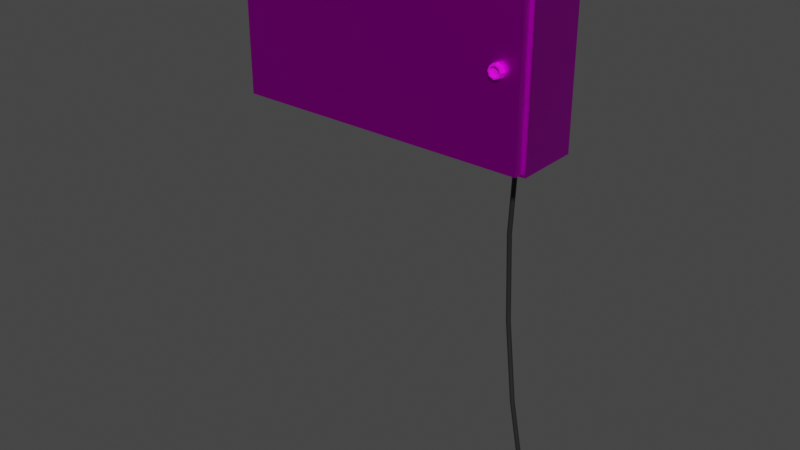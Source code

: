 # Source: fuzebox.blend  (saved by Blender 3.1.7; exported with 4.5.12 LTS)
import bpy
from mathutils import Matrix  # noqa: F401  (used for matrix-valued properties, if any)

bpy.ops.wm.read_factory_settings(use_empty=True)
scene = bpy.context.scene
scene.name = 'Scene'

# ---- images (referenced by path relative to the original .blend; pixels are not part of the script)
import os
ASSET_DIR = os.environ.get("B2B_ASSET_DIR", "")  # directory of the original .blend (textures are referenced by path, not embedded)
HERE = os.path.dirname(os.path.abspath(__file__))  # packed textures are extracted next to this script under _unpacked/

def load_image(name, relpath, width, height, colorspace="sRGB"):
    """Load a texture the original file referenced (path relative to the .blend, or extracted next to this script)."""
    p = next((c for c in (os.path.join(HERE, relpath), os.path.join(ASSET_DIR, relpath)) if relpath and os.path.exists(c)), "")
    if p:
        img = bpy.data.images.load(p, check_existing=True)
        img.name = name
    else:  # same state as the original file: an image datablock whose file is absent (Cycles renders it pink)
        img = bpy.data.images.new(name, width, height)
        img.source = "FILE"
        img.filepath = "//" + (relpath or name)
    img.colorspace_settings.name = colorspace
    return img
img_fuzeboxtexture_png = load_image('fuzeboxTexture.png', 'fuzeboxTexture.png', 1024, 1024, 'sRGB')
img_fuzeboxmetallic_png = load_image('fuzeboxMetallic.png', 'fuzeboxMetallic.png', 1024, 1024, 'sRGB')
img_fuzeboxtexture1_png = load_image('fuzeboxTexture1.png', 'fuzeboxTexture1.png', 1024, 1024, 'sRGB')

# ---- materials (node trees are filled in below, after node groups)
mat_fuzeboxmat = bpy.data.materials.new('fuzeboxMat')
mat_fuzeboxmat.alpha_threshold = 0.0
mat_fuzeboxmat.use_transparent_shadow = False
mat_fuzeboxmat.line_color = (0.0, 0.0, 0.0, 1.0)
mat_fuzeboxmat1 = bpy.data.materials.new('fuzeboxMat1')
mat_fuzeboxmat1.use_transparent_shadow = False
mat_fuzeboxmat3 = bpy.data.materials.new('fuzeboxMat3')
mat_fuzeboxmat3.use_transparent_shadow = False
mat_fuzeboxmat2 = bpy.data.materials.new('fuzeboxMat2')
mat_fuzeboxmat2.use_transparent_shadow = False

# ---- material node trees
mat_fuzeboxmat.use_nodes = True; mat_fuzeboxmat.node_tree.nodes.clear()
_N = mat_fuzeboxmat.node_tree.nodes; _L = mat_fuzeboxmat.node_tree.links
n0 = _N.new('ShaderNodeOutputMaterial'); n0.name = 'Material Output'; n0.location = (300, 300)
n1 = _N.new('ShaderNodeBsdfPrincipled'); n1.name = 'Principled BSDF'; n1.location = (10, 300)
n1.distribution = 'GGX'
n1.subsurface_method = 'RANDOM_WALK_SKIN'
n1.inputs[2].default_value = 0.4
n1.inputs[3].default_value = 1.45
n1.inputs[27].default_value = (0.0, 0.0, 0.0, 1.0)
n1.inputs[28].default_value = 1.0
n2 = _N.new('ShaderNodeTexImage'); n2.name = 'Image Texture'; n2.location = (-280, 280)
n2.image = img_fuzeboxtexture_png
n3 = _N.new('ShaderNodeTexImage'); n3.name = 'Image Texture.001'; n3.location = (-280, 180)
n3.image = img_fuzeboxmetallic_png
_L.new(n1.outputs[0], n0.inputs[0])
_L.new(n2.outputs[0], n1.inputs[0])
_L.new(n3.outputs[1], n1.inputs[1])
n0.is_active_output = True
mat_fuzeboxmat1.use_nodes = True; mat_fuzeboxmat1.node_tree.nodes.clear()
_N = mat_fuzeboxmat1.node_tree.nodes; _L = mat_fuzeboxmat1.node_tree.links
n0 = _N.new('ShaderNodeBsdfPrincipled'); n0.name = 'Principled BSDF'; n0.location = (10, 300)
n0.distribution = 'GGX'
n0.subsurface_method = 'RANDOM_WALK_SKIN'
n0.inputs[3].default_value = 1.45
n0.inputs[27].default_value = (0.0, 0.0, 0.0, 1.0)
n0.inputs[28].default_value = 1.0
n1 = _N.new('ShaderNodeOutputMaterial'); n1.name = 'Material Output'; n1.location = (300, 300)
n2 = _N.new('ShaderNodeTexImage'); n2.name = 'Image Texture'; n2.location = (-280, 280)
n2.image = img_fuzeboxtexture1_png
_L.new(n0.outputs[0], n1.inputs[0])
_L.new(n2.outputs[0], n0.inputs[0])
n1.is_active_output = True
mat_fuzeboxmat3.use_nodes = True; mat_fuzeboxmat3.node_tree.nodes.clear()
_N = mat_fuzeboxmat3.node_tree.nodes; _L = mat_fuzeboxmat3.node_tree.links
n0 = _N.new('ShaderNodeBsdfPrincipled'); n0.name = 'Principled BSDF'; n0.location = (10, 300)
n0.distribution = 'GGX'
n0.subsurface_method = 'RANDOM_WALK_SKIN'
n0.inputs[0].default_value = (0.448, 0.03783, 0.0409, 1.0)
n0.inputs[3].default_value = 1.45
n0.inputs[13].default_value = 0.3595
n0.inputs[27].default_value = (0.0, 0.0, 0.0, 1.0)
n0.inputs[28].default_value = 1.0
n1 = _N.new('ShaderNodeOutputMaterial'); n1.name = 'Material Output'; n1.location = (300, 300)
_L.new(n0.outputs[0], n1.inputs[0])
n1.is_active_output = True
mat_fuzeboxmat2.use_nodes = True; mat_fuzeboxmat2.node_tree.nodes.clear()
_N = mat_fuzeboxmat2.node_tree.nodes; _L = mat_fuzeboxmat2.node_tree.links
n0 = _N.new('ShaderNodeBsdfPrincipled'); n0.name = 'Principled BSDF'; n0.location = (10, 300)
n0.distribution = 'GGX'
n0.subsurface_method = 'RANDOM_WALK_SKIN'
n0.inputs[0].default_value = (0.01885, 0.01885, 0.01885, 1.0)
n0.inputs[2].default_value = 0.3926
n0.inputs[3].default_value = 1.45
n0.inputs[27].default_value = (0.0, 0.0, 0.0, 1.0)
n0.inputs[28].default_value = 1.0
n1 = _N.new('ShaderNodeOutputMaterial'); n1.name = 'Material Output'; n1.location = (300, 300)
_L.new(n0.outputs[0], n1.inputs[0])
n1.is_active_output = True

# ---- world
world_world = bpy.data.worlds.new('World'); scene.world = world_world
world_world.use_nodes = True; world_world.node_tree.nodes.clear()
_N = world_world.node_tree.nodes; _L = world_world.node_tree.links
n0 = _N.new('ShaderNodeOutputWorld'); n0.name = 'World Output'; n0.location = (300, 300)
n1 = _N.new('ShaderNodeBackground'); n1.name = 'Background'; n1.location = (10, 300)
n1.inputs[0].default_value = (0.05088, 0.05088, 0.05088, 1.0)
_L.new(n1.outputs[0], n0.inputs[0])
n0.is_active_output = True
world_world.color = (0.05088, 0.05088, 0.05088)
world_world.use_sun_shadow = False
world_world.sun_shadow_jitter_overblur = 0.0

# ---- meshes
me_cube_001 = bpy.data.meshes.new('Cube.001')
me_cube_001.from_pydata([(-0.2231, -0.1055, -0.1255), (-0.2231, -0.1055, 0.1255), (-0.2501, 0.0, -0.144), (-0.2501, 0.0, 0.144), (0.2231, -0.1055, -0.1255), (0.2231, -0.1055, 0.1255), (0.2501, 0.0, -0.144), (0.2501, 0.0, 0.144), (-0.2501, -0.1055, -0.144), (-0.2501, -0.1055, 0.144), (0.2501, -0.1055, 0.144), (0.2501, -0.1055, -0.144), (-0.2231, -0.09809, -0.1255), (-0.2231, -0.09809, 0.1255), (0.2231, -0.09809, 0.1255), (0.2231, -0.09809, -0.1255), (-0.2469, -0.09809, -0.1389), (-0.2469, -0.09809, 0.1389), (0.2469, -0.09809, 0.1389), (0.2469, -0.09809, -0.1389), (-0.2469, -0.007528, -0.1389), (-0.2469, -0.007528, 0.1389), (0.2469, -0.007528, 0.1389), (0.2469, -0.007528, -0.1389)], [], [(8, 9, 3, 2), (6, 7, 10, 11), (5, 1, 13, 14), (2, 6, 11, 8), (7, 3, 9, 10), (0, 1, 9, 8), (5, 4, 11, 10), (4, 0, 8, 11), (1, 5, 10, 9), (12, 15, 19, 16), (4, 5, 14, 15), (0, 4, 15, 12), (1, 0, 12, 13), (19, 18, 22, 23), (13, 12, 16, 17), (14, 13, 17, 18), (15, 14, 18, 19), (23, 22, 21, 20), (16, 19, 23, 20), (17, 16, 20, 21), (18, 17, 21, 22)])
me_cube_001.polygons.foreach_set('material_index', [0, 0, 0, 0, 0, 0, 0, 0, 0, 1, 0, 0, 0, 1, 1, 1, 1, 1, 1, 1, 1])
_uv = me_cube_001.uv_layers.new(name='UVMap')
_uv.uv.foreach_set('vector', [0.5499, 0.3593, 0.5499, 0.09798, 0.6457, 0.09798, 0.6457, 0.3593, 0.0001073, 0.3587, 0.0023, 0.09439, 0.09916, 0.09519, 0.09697, 0.3595, 0.1236, 0.1122, 0.5254, 0.1146, 0.5227, 0.1186, 0.1263, 0.1161, 0.5503, 0.4549, 0.0967, 0.4552, 0.09697, 0.3595, 0.5499, 0.3593, 0.09975, 0.0001073, 0.5505, 0.002897, 0.5499, 0.09798, 0.09916, 0.09519, 0.5252, 0.3425, 0.5254, 0.1146, 0.5499, 0.09798, 0.5499, 0.3593, 0.1236, 0.1122, 0.1219, 0.3428, 0.09697, 0.3595, 0.09916, 0.09519, 0.1219, 0.3428, 0.5252, 0.3425, 0.5499, 0.3593, 0.09697, 0.3595, 0.5254, 0.1146, 0.1236, 0.1122, 0.09916, 0.09519, 0.5499, 0.09798, 0.6138, 0.1748, 0.6138, 0.7385, 0.5969, 0.7686, 0.5969, 0.1447, 0.1219, 0.3428, 0.1236, 0.1122, 0.1277, 0.1148, 0.126, 0.3402, 0.5252, 0.3425, 0.1219, 0.3428, 0.1247, 0.3389, 0.5224, 0.3386, 0.5254, 0.1146, 0.5252, 0.3425, 0.5211, 0.3399, 0.5214, 0.1172, 0.4824, 0.883, 0.1315, 0.883, 0.1315, 0.7686, 0.4824, 0.7686, 0.1485, 0.0001619, 0.4655, 0.0001611, 0.4824, 0.03028, 0.1315, 0.03028, 0.0001611, 0.7385, 0.0001613, 0.1748, 0.0171, 0.1447, 0.0171, 0.7686, 0.4655, 0.9131, 0.1485, 0.9131, 0.1315, 0.883, 0.4824, 0.883, 0.4824, 0.7686, 0.1315, 0.7686, 0.1315, 0.1447, 0.4824, 0.1447, 0.5969, 0.1447, 0.5969, 0.7686, 0.4824, 0.7686, 0.4824, 0.1447, 0.1315, 0.03028, 0.4824, 0.03028, 0.4824, 0.1447, 0.1315, 0.1447, 0.0171, 0.7686, 0.0171, 0.1447, 0.1315, 0.1447, 0.1315, 0.7686])
me_cube_001.materials.append(mat_fuzeboxmat)
me_cube_001.materials.append(mat_fuzeboxmat1)
me_cube_001.use_remesh_fix_poles = True
me_cube_001.use_remesh_preserve_attributes = False
me_cube_001.update()
me_cube_002 = bpy.data.meshes.new('Cube.002')
me_cube_002.from_pydata([(-0.04641, -0.03465, -0.1114), (-0.04641, -0.03465, 0.1114), (-0.04641, 0.01948, -0.1114), (-0.04641, 0.01948, 0.1114), (0.04641, -0.03465, -0.1114), (0.04641, -0.03465, 0.1114), (0.04641, 0.01948, -0.1114), (0.04641, 0.01948, 0.1114), (-0.04641, -0.03465, -0.02812), (-0.04641, -0.03465, 0.02812), (0.04641, -0.03465, 0.02812), (0.04641, -0.03465, -0.02812), (-0.04641, -0.04699, -0.01988), (-0.04641, -0.05261, -0.00785), (-0.04641, -0.05261, 0.00785), (-0.04641, -0.04699, 0.01988), (0.04641, -0.04699, 0.01988), (0.04641, -0.05261, 0.00785), (0.04641, -0.05261, -0.00785), (0.04641, -0.04699, -0.01988), (0.01547, -0.03465, -0.02812), (-0.01547, -0.03465, -0.02812), (0.01547, -0.03465, 0.02812), (-0.01547, -0.03465, 0.02812), (0.01547, -0.04699, -0.01988), (-0.01547, -0.04699, -0.01988), (0.01547, -0.05261, -0.00785), (-0.01547, -0.05261, -0.00785), (0.01547, -0.05261, 0.00785), (-0.01547, -0.05261, 0.00785), (0.01547, -0.04699, 0.01988), (-0.01547, -0.04699, 0.01988), (0.01547, -0.01387, -0.02812), (-0.01547, -0.01387, -0.02812), (0.01547, -0.01387, 0.02812), (-0.01547, -0.01387, 0.02812)], [], [(0, 8, 12, 13, 14, 15, 9, 1, 3, 2), (6, 7, 5, 10, 16, 17, 18, 19, 11, 4), (10, 5, 1, 9, 23, 22), (2, 6, 4, 0), (7, 3, 1, 5), (4, 11, 20, 21, 8, 0), (31, 23, 9, 15), (21, 25, 12, 8), (25, 27, 13, 12), (27, 29, 14, 13), (29, 31, 15, 14), (17, 16, 30, 28), (18, 17, 28, 26), (19, 18, 26, 24), (11, 19, 24, 20), (16, 10, 22, 30), (31, 29, 27, 25, 21, 33, 35, 23), (33, 32, 34, 35), (22, 23, 35, 34), (21, 20, 32, 33), (30, 22, 34, 32, 20, 24, 26, 28)])
_uv = me_cube_002.uv_layers.new(name='UVMap')
_uv.uv.foreach_set('vector', [0.7086, 0.1121, 0.7086, 0.2393, 0.7275, 0.2519, 0.736, 0.2703, 0.736, 0.2943, 0.7275, 0.3126, 0.7086, 0.3252, 0.7086, 0.4525, 0.6259, 0.4525, 0.6259, 0.1121, 0.9881, 0.1121, 0.9881, 0.4525, 0.9054, 0.4525, 0.9054, 0.3252, 0.8865, 0.3126, 0.8779, 0.2943, 0.8779, 0.2703, 0.8865, 0.2519, 0.9054, 0.2393, 0.9054, 0.1121, 0.8779, 0.3372, 0.8779, 0.4644, 0.736, 0.4644, 0.736, 0.3372, 0.7833, 0.3372, 0.8306, 0.3372, 0.736, 0.01735, 0.8779, 0.01734, 0.8779, 0.1001, 0.736, 0.1001, 0.8779, 0.5472, 0.736, 0.5472, 0.736, 0.4644, 0.8779, 0.4644, 0.8779, 0.1001, 0.8779, 0.2273, 0.8306, 0.2273, 0.7833, 0.2273, 0.736, 0.2273, 0.736, 0.1001, 0.7833, 0.3145, 0.7833, 0.3372, 0.736, 0.3372, 0.736, 0.3145, 0.7833, 0.2273, 0.7833, 0.25, 0.736, 0.25, 0.736, 0.2273, 0.7833, 0.25, 0.7833, 0.2703, 0.736, 0.2703, 0.736, 0.25, 0.7833, 0.2703, 0.7833, 0.2943, 0.736, 0.2943, 0.736, 0.2703, 0.7833, 0.2943, 0.7833, 0.3145, 0.736, 0.3145, 0.736, 0.2943, 0.8779, 0.2943, 0.8779, 0.3145, 0.8306, 0.3145, 0.8306, 0.2943, 0.8779, 0.2703, 0.8779, 0.2943, 0.8306, 0.2943, 0.8306, 0.2703, 0.8779, 0.25, 0.8779, 0.2703, 0.8306, 0.2703, 0.8306, 0.25, 0.8779, 0.2273, 0.8779, 0.25, 0.8306, 0.25, 0.8306, 0.2273, 0.8779, 0.3145, 0.8779, 0.3372, 0.8306, 0.3372, 0.8306, 0.3145, 0.7401, 0.7868, 0.7608, 0.7928, 0.78, 0.8096, 0.7887, 0.8294, 0.7856, 0.8533, 0.7633, 0.8788, 0.6945, 0.8185, 0.7167, 0.793, 0.7633, 0.8788, 0.7301, 0.9167, 0.6613, 0.8563, 0.6945, 0.8185, 0.6358, 0.834, 0.669, 0.7962, 0.6945, 0.8185, 0.6613, 0.8563, 0.7887, 0.9011, 0.7555, 0.9389, 0.7301, 0.9167, 0.7633, 0.8788, 0.6358, 0.9057, 0.639, 0.8818, 0.6613, 0.8563, 0.7301, 0.9167, 0.7078, 0.9421, 0.6845, 0.9483, 0.6637, 0.9423, 0.6445, 0.9255])
me_cube_002.materials.append(mat_fuzeboxmat1)
me_cube_002.use_remesh_fix_poles = True
me_cube_002.use_remesh_preserve_attributes = False
me_cube_002.update()
me_cylinder = bpy.data.meshes.new('Cylinder')
me_cylinder.from_pydata([(-0.01439, -6.288e-10, 0.02757), (0.01439, 6.288e-10, 0.02757), (-0.01439, 0.0162, 0.0223), (0.01439, 0.0162, 0.0223), (-0.01439, 0.02622, 0.008519), (0.01439, 0.02622, 0.008519), (-0.01439, 0.02622, -0.008519), (0.01439, 0.02622, -0.008519), (-0.01439, 0.0162, -0.0223), (0.01439, 0.0162, -0.0223), (-0.01439, -3.039e-09, -0.02757), (0.01439, -1.781e-09, -0.02757), (-0.01439, -0.0162, -0.0223), (0.01439, -0.0162, -0.0223), (-0.01439, -0.02622, -0.008519), (0.01439, -0.02622, -0.008519), (-0.01439, -0.02622, 0.008519), (0.01439, -0.02622, 0.008519), (-0.01439, -0.0162, 0.0223), (0.01439, -0.0162, 0.0223), (0.02152, -0.02622, -0.008519), (0.02152, -0.02622, 0.008519), (-0.02152, -0.02622, 0.008519), (-0.02152, -0.02622, -0.008519), (0.02152, -0.03051, 0.008519), (0.02152, -0.03767, 0.001361), (0.02152, -0.03557, 0.006422), (0.02152, -0.03767, -0.001361), (0.02152, -0.03051, -0.008519), (0.02152, -0.03557, -0.006422), (-0.02152, -0.03051, -0.008519), (-0.02152, -0.03767, -0.001361), (-0.02152, -0.03557, -0.006422), (-0.02152, -0.03767, 0.001361), (-0.02152, -0.03051, 0.008519), (-0.02152, -0.03557, 0.006422)], [], [(0, 1, 3, 2), (2, 3, 5, 4), (4, 5, 7, 6), (6, 7, 9, 8), (8, 9, 11, 10), (10, 11, 13, 12), (12, 13, 15, 14), (3, 1, 19, 17, 15, 13, 11, 9, 7, 5), (16, 17, 19, 18), (18, 19, 1, 0), (0, 2, 4, 6, 8, 10, 12, 14, 16, 18), (14, 15, 20, 28, 30, 23), (31, 27, 25, 33), (17, 21, 20, 15), (17, 16, 22, 34, 24, 21), (14, 23, 22, 16), (22, 23, 30, 32, 31, 33, 35, 34), (30, 28, 29, 32), (32, 29, 27, 31), (24, 34, 35, 26), (26, 35, 33, 25), (20, 21, 24, 26, 25, 27, 29, 28)])
_uv = me_cylinder.uv_layers.new(name='UVMap')
_uv.uv.foreach_set('vector', [0.6871, 0.6919, 0.7119, 0.719, 0.6959, 0.7338, 0.671, 0.7066, 0.671, 0.7066, 0.6959, 0.7338, 0.6798, 0.7485, 0.655, 0.7214, 0.655, 0.7214, 0.6798, 0.7485, 0.6638, 0.7632, 0.6389, 0.7361, 0.8147, 0.5749, 0.8396, 0.602, 0.8235, 0.6168, 0.7987, 0.5897, 0.7987, 0.5897, 0.8235, 0.6168, 0.8075, 0.6315, 0.7826, 0.6044, 0.7826, 0.6044, 0.8075, 0.6315, 0.7914, 0.6462, 0.7666, 0.6191, 0.7666, 0.6191, 0.7914, 0.6462, 0.7754, 0.6609, 0.7505, 0.6338, 0.7975, 0.7587, 0.7786, 0.748, 0.7696, 0.7282, 0.7739, 0.7068, 0.7899, 0.6921, 0.8116, 0.6897, 0.8305, 0.7004, 0.8396, 0.7202, 0.8352, 0.7415, 0.8192, 0.7563, 0.7192, 0.6625, 0.7441, 0.6896, 0.728, 0.7043, 0.7032, 0.6772, 0.7032, 0.6772, 0.728, 0.7043, 0.7119, 0.719, 0.6871, 0.6919, 0.664, 0.623, 0.655, 0.6032, 0.6593, 0.5819, 0.6754, 0.5671, 0.697, 0.5647, 0.716, 0.5754, 0.725, 0.5952, 0.7207, 0.6166, 0.7046, 0.6313, 0.683, 0.6337, 0.7505, 0.6338, 0.7754, 0.6609, 0.7815, 0.6676, 0.7775, 0.6713, 0.7403, 0.6308, 0.7443, 0.6271, 0.73, 0.6403, 0.7672, 0.6808, 0.7646, 0.6832, 0.7274, 0.6426, 0.7739, 0.7068, 0.7677, 0.7001, 0.7838, 0.6854, 0.7899, 0.6921, 0.7441, 0.6896, 0.7192, 0.6625, 0.713, 0.6558, 0.7171, 0.6521, 0.7543, 0.6926, 0.7502, 0.6963, 0.7207, 0.6166, 0.7268, 0.6233, 0.7108, 0.638, 0.7046, 0.6313, 0.7108, 0.638, 0.7268, 0.6233, 0.7305, 0.6273, 0.7329, 0.6339, 0.73, 0.6403, 0.7274, 0.6426, 0.7208, 0.645, 0.7145, 0.642, 0.7403, 0.6308, 0.7775, 0.6713, 0.7723, 0.6761, 0.7351, 0.6355, 0.7351, 0.6355, 0.7723, 0.6761, 0.7672, 0.6808, 0.73, 0.6403, 0.7543, 0.6926, 0.7171, 0.6521, 0.7223, 0.6473, 0.7594, 0.6879, 0.7594, 0.6879, 0.7223, 0.6473, 0.7274, 0.6426, 0.7646, 0.6832, 0.7838, 0.6854, 0.7677, 0.7001, 0.764, 0.6961, 0.7616, 0.6895, 0.7646, 0.6832, 0.7672, 0.6808, 0.7737, 0.6784, 0.7801, 0.6814])
me_cylinder.materials.append(mat_fuzeboxmat)
me_cylinder.use_remesh_fix_poles = True
me_cylinder.use_remesh_preserve_attributes = False
me_cylinder.update()
me_cube_006 = bpy.data.meshes.new('Cube.006')
me_cube_006.from_pydata([(1.827e-08, -0.008003, -0.1389), (1.827e-08, -0.008003, 0.1389), (0.4905, -0.008003, -0.1389), (0.4905, -0.008003, 0.1389), (0.0174, 0.008003, -0.1236), (0.0174, 0.008003, 0.1236), (0.4731, 0.008003, 0.1236), (0.4731, 0.008003, -0.1236), (1.827e-08, 0.008003, -0.1389), (1.827e-08, 0.008003, 0.1389), (0.4905, 0.008003, 0.1389), (0.4905, 0.008003, -0.1389), (0.0174, 0.001524, 0.1236), (0.0174, 0.001524, -0.1236), (0.4731, 0.001524, -0.1236), (0.4731, 0.001524, 0.1236), (0.469, -0.008003, -0.1389), (0.4427, -0.008003, -0.1389), (0.4427, -0.008003, 0.1389), (0.469, -0.008003, 0.1389), (0.4427, -0.008003, 0.01354), (0.4427, -0.008003, -0.01354), (0.469, -0.008003, 0.01354), (0.469, -0.008003, -0.01354), (0.4559, -0.008003, -0.01354), (0.4559, -0.008003, 0.01354), (0.4427, -0.008003, 0.0), (0.469, -0.008003, 0.0), (0.4559, -0.008003, 0.01132), (0.4477, -0.008003, 0.008005), (0.4443, -0.008003, 1.293e-09), (0.4477, -0.008003, -0.008005), (0.4559, -0.008003, -0.01132), (0.464, -0.008003, -0.008005), (0.4674, -0.008003, 1.293e-09), (0.464, -0.008003, 0.008005), (0.4485, -0.01571, 0.007235), (0.4559, -0.01571, 0.01023), (0.4632, -0.01571, 0.007235), (0.4663, -0.01571, 1.508e-09), (0.4632, -0.01571, -0.007235), (0.4559, -0.01571, -0.01023), (0.4485, -0.01571, -0.007235), (0.4455, -0.01571, 1.508e-09), (0.4501, -0.01571, 0.005699), (0.4559, -0.01571, 0.008059), (0.4616, -0.01571, 0.005699), (0.464, -0.01571, 1.316e-09), (0.4616, -0.01571, -0.005699), (0.4559, -0.01571, -0.008059), (0.4501, -0.01571, -0.005699), (0.4477, -0.01571, 1.316e-09), (0.4501, -0.01089, 0.005699), (0.4559, -0.01089, 0.008059), (0.4616, -0.01089, 0.005699), (0.464, -0.01089, 1.164e-09), (0.4616, -0.01089, -0.005699), (0.4559, -0.01089, -0.008059), (0.4501, -0.01089, -0.005699), (0.4477, -0.01089, 1.164e-09)], [], [(8, 0, 1, 9), (16, 2, 3, 19, 22, 27, 23), (2, 11, 10, 3), (0, 8, 11, 2, 16, 17), (3, 10, 9, 1, 18, 19), (4, 8, 9, 5), (6, 10, 11, 7), (7, 11, 8, 4), (5, 9, 10, 6), (12, 15, 14, 13), (4, 5, 12, 13), (7, 4, 13, 14), (6, 7, 14, 15), (5, 6, 15, 12), (0, 17, 21, 26, 20, 18, 1), (20, 25, 22, 19, 18), (17, 16, 23, 24, 21), (25, 20, 29, 28), (22, 25, 28, 35), (27, 22, 35, 34), (23, 27, 34, 33), (24, 23, 33, 32), (21, 24, 32, 31), (26, 21, 31, 30), (20, 26, 30, 29), (52, 59, 58, 57, 56, 55, 54, 53), (28, 29, 36, 37), (35, 28, 37, 38), (34, 35, 38, 39), (33, 34, 39, 40), (32, 33, 40, 41), (31, 32, 41, 42), (30, 31, 42, 43), (29, 30, 43, 36), (37, 36, 44, 45), (38, 37, 45, 46), (39, 38, 46, 47), (40, 39, 47, 48), (41, 40, 48, 49), (42, 41, 49, 50), (43, 42, 50, 51), (36, 43, 51, 44), (45, 44, 52, 53), (46, 45, 53, 54), (47, 46, 54, 55), (48, 47, 55, 56), (49, 48, 56, 57), (50, 49, 57, 58), (51, 50, 58, 59), (44, 51, 59, 52)])
me_cube_006.polygons.foreach_set('material_index', [0, 0, 0, 0, 0, 0, 0, 0, 0, 0, 0, 0, 0, 0, 0, 0, 0, 0, 0, 0, 0, 0, 0, 0, 0, 1, 1, 1, 1, 1, 1, 1, 1, 1, 1, 1, 1, 1, 1, 1, 1, 1, 1, 1, 1, 1, 1, 1, 1, 1])
_uv = me_cube_006.uv_layers.new(name='UVMap')
_uv.uv.foreach_set('vector', [0.02176, 0.9657, 0.03628, 0.9657, 0.03628, 0.7138, 0.02176, 0.7138, 0.4616, 0.9657, 0.4811, 0.9657, 0.4811, 0.7138, 0.4616, 0.7138, 0.4616, 0.8275, 0.4616, 0.8397, 0.4616, 0.852, 0.4811, 0.9657, 0.4956, 0.9657, 0.4956, 0.7138, 0.4811, 0.7138, 0.03628, 0.9657, 0.03628, 0.9802, 0.4811, 0.9802, 0.4811, 0.9657, 0.4616, 0.9657, 0.4378, 0.9657, 0.4811, 0.7138, 0.4811, 0.6993, 0.03628, 0.6993, 0.03628, 0.7138, 0.4378, 0.7138, 0.4616, 0.7138, 0.005983, 0.9518, 0.02176, 0.9657, 0.02176, 0.7138, 0.005983, 0.7276, 0.5114, 0.7276, 0.4956, 0.7138, 0.4956, 0.9657, 0.5114, 0.9518, 0.4653, 0.994, 0.4811, 0.9802, 0.03628, 0.9802, 0.05205, 0.994, 0.05205, 0.6854, 0.03628, 0.6993, 0.4811, 0.6993, 0.4653, 0.6855, 0.05205, 0.6796, 0.4653, 0.6796, 0.4653, 0.4554, 0.05205, 0.4554, 0.005983, 0.9518, 0.005983, 0.7276, 0.0001073, 0.7276, 0.0001073, 0.9518, 0.4653, 0.994, 0.05205, 0.994, 0.05205, 0.9999, 0.4653, 0.9999, 0.5114, 0.7276, 0.5114, 0.9518, 0.5172, 0.9518, 0.5172, 0.7276, 0.05205, 0.6854, 0.4653, 0.6855, 0.4653, 0.6796, 0.05205, 0.6796, 0.03628, 0.9657, 0.4378, 0.9657, 0.4378, 0.852, 0.4378, 0.8397, 0.4378, 0.8275, 0.4378, 0.7138, 0.03628, 0.7138, 0.4378, 0.8275, 0.4497, 0.8275, 0.4616, 0.8275, 0.4616, 0.7138, 0.4378, 0.7138, 0.4378, 0.9657, 0.4616, 0.9657, 0.4616, 0.852, 0.4497, 0.852, 0.4378, 0.852, 0.4497, 0.8275, 0.4378, 0.8275, 0.4423, 0.8325, 0.4497, 0.8295, 0.4616, 0.8275, 0.4497, 0.8275, 0.4497, 0.8295, 0.457, 0.8325, 0.4616, 0.8397, 0.4616, 0.8275, 0.457, 0.8325, 0.4601, 0.8397, 0.4616, 0.852, 0.4616, 0.8397, 0.4601, 0.8397, 0.457, 0.847, 0.4497, 0.852, 0.4616, 0.852, 0.457, 0.847, 0.4497, 0.85, 0.4378, 0.852, 0.4497, 0.852, 0.4497, 0.85, 0.4423, 0.847, 0.4378, 0.8397, 0.4378, 0.852, 0.4423, 0.847, 0.4392, 0.8397, 0.4378, 0.8275, 0.4378, 0.8397, 0.4392, 0.8397, 0.4423, 0.8325, 0.9151, 0.6871, 0.9157, 0.6727, 0.9058, 0.6622, 0.8901, 0.6622, 0.8799, 0.6727, 0.8802, 0.6872, 0.8908, 0.6971, 0.9044, 0.6971, 0.9051, 0.724, 0.9196, 0.7224, 0.9176, 0.7097, 0.9044, 0.7108, 0.8901, 0.7241, 0.9051, 0.724, 0.9044, 0.7108, 0.8907, 0.7108, 0.8753, 0.7228, 0.8901, 0.7241, 0.8907, 0.7108, 0.8773, 0.7096, 0.8634, 0.6254, 0.8402, 0.6322, 0.8479, 0.6521, 0.868, 0.6457, 0.8869, 0.6222, 0.8634, 0.6254, 0.868, 0.6457, 0.8882, 0.6427, 0.9104, 0.6226, 0.8869, 0.6222, 0.8882, 0.6427, 0.9082, 0.6431, 0.9337, 0.6268, 0.9104, 0.6226, 0.9082, 0.6431, 0.9284, 0.647, 0.9196, 0.7224, 0.9337, 0.7194, 0.9302, 0.707, 0.9176, 0.7097, 0.9044, 0.7108, 0.9176, 0.7097, 0.9169, 0.706, 0.9043, 0.7069, 0.8907, 0.7108, 0.9044, 0.7108, 0.9043, 0.7069, 0.891, 0.707, 0.8773, 0.7096, 0.8907, 0.7108, 0.891, 0.707, 0.879, 0.7062, 0.868, 0.6457, 0.8479, 0.6521, 0.8521, 0.6566, 0.8696, 0.6514, 0.8882, 0.6427, 0.868, 0.6457, 0.8696, 0.6514, 0.8887, 0.6485, 0.9082, 0.6431, 0.8882, 0.6427, 0.8887, 0.6485, 0.9072, 0.6487, 0.9284, 0.647, 0.9082, 0.6431, 0.9072, 0.6487, 0.9247, 0.6518, 0.9176, 0.7097, 0.9302, 0.707, 0.9281, 0.704, 0.9169, 0.706, 0.9043, 0.7069, 0.9169, 0.706, 0.9161, 0.6968, 0.9044, 0.6971, 0.891, 0.707, 0.9043, 0.7069, 0.9044, 0.6971, 0.8908, 0.6971, 0.879, 0.7062, 0.891, 0.707, 0.8908, 0.6971, 0.8791, 0.6971, 0.8696, 0.6514, 0.8521, 0.6566, 0.8557, 0.6699, 0.8727, 0.6653, 0.8887, 0.6485, 0.8696, 0.6514, 0.8727, 0.6653, 0.8901, 0.6622, 0.9072, 0.6487, 0.8887, 0.6485, 0.8901, 0.6622, 0.9058, 0.6622, 0.9247, 0.6518, 0.9072, 0.6487, 0.9058, 0.6622, 0.9226, 0.6649, 0.9169, 0.706, 0.9281, 0.704, 0.927, 0.6954, 0.9161, 0.6968])
me_cube_006.materials.append(mat_fuzeboxmat)
me_cube_006.materials.append(mat_fuzeboxmat1)
me_cube_006.use_remesh_fix_poles = True
me_cube_006.use_remesh_preserve_attributes = False
me_cube_006.update()
me_cube_007 = bpy.data.meshes.new('Cube.007')
me_cube_007.from_pydata([(-0.04641, -0.03465, -0.1114), (-0.04641, -0.03465, 0.1114), (-0.04641, 0.01948, -0.1114), (-0.04641, 0.01948, 0.1114), (0.04641, -0.03465, -0.1114), (0.04641, -0.03465, 0.1114), (0.04641, 0.01948, -0.1114), (0.04641, 0.01948, 0.1114), (-0.04641, -0.03465, -0.02812), (-0.04641, -0.03465, 0.02812), (0.04641, -0.03465, 0.02812), (0.04641, -0.03465, -0.02812), (-0.04641, -0.04699, -0.01988), (-0.04641, -0.05261, -0.00785), (-0.04641, -0.05261, 0.00785), (-0.04641, -0.04699, 0.01988), (0.04641, -0.04699, 0.01988), (0.04641, -0.05261, 0.00785), (0.04641, -0.05261, -0.00785), (0.04641, -0.04699, -0.01988), (0.01547, -0.03465, -0.02812), (-0.01547, -0.03465, -0.02812), (0.01547, -0.03465, 0.02812), (-0.01547, -0.03465, 0.02812), (0.01547, -0.04699, -0.01988), (-0.01547, -0.04699, -0.01988), (0.01547, -0.05261, -0.00785), (-0.01547, -0.05261, -0.00785), (0.01547, -0.05261, 0.00785), (-0.01547, -0.05261, 0.00785), (0.01547, -0.04699, 0.01988), (-0.01547, -0.04699, 0.01988), (0.01547, -0.01387, -0.02812), (-0.01547, -0.01387, -0.02812), (0.01547, -0.01387, 0.02812), (-0.01547, -0.01387, 0.02812)], [], [(0, 8, 12, 13, 14, 15, 9, 1, 3, 2), (6, 7, 5, 10, 16, 17, 18, 19, 11, 4), (10, 5, 1, 9, 23, 22), (2, 6, 4, 0), (7, 3, 1, 5), (4, 11, 20, 21, 8, 0), (31, 23, 9, 15), (21, 25, 12, 8), (25, 27, 13, 12), (27, 29, 14, 13), (29, 31, 15, 14), (17, 16, 30, 28), (18, 17, 28, 26), (19, 18, 26, 24), (11, 19, 24, 20), (16, 10, 22, 30), (31, 29, 27, 25, 21, 33, 35, 23), (33, 32, 34, 35), (22, 23, 35, 34), (21, 20, 32, 33), (30, 22, 34, 32, 20, 24, 26, 28)])
_uv = me_cube_007.uv_layers.new(name='UVMap')
_uv.uv.foreach_set('vector', [0.7086, 0.1121, 0.7086, 0.2393, 0.7275, 0.2519, 0.736, 0.2703, 0.736, 0.2943, 0.7275, 0.3126, 0.7086, 0.3252, 0.7086, 0.4525, 0.6259, 0.4525, 0.6259, 0.1121, 0.9881, 0.1121, 0.9881, 0.4525, 0.9054, 0.4525, 0.9054, 0.3252, 0.8865, 0.3126, 0.8779, 0.2943, 0.8779, 0.2703, 0.8865, 0.2519, 0.9054, 0.2393, 0.9054, 0.1121, 0.8779, 0.3372, 0.8779, 0.4644, 0.736, 0.4644, 0.736, 0.3372, 0.7833, 0.3372, 0.8306, 0.3372, 0.736, 0.01735, 0.8779, 0.01734, 0.8779, 0.1001, 0.736, 0.1001, 0.8779, 0.5472, 0.736, 0.5472, 0.736, 0.4644, 0.8779, 0.4644, 0.8779, 0.1001, 0.8779, 0.2273, 0.8306, 0.2273, 0.7833, 0.2273, 0.736, 0.2273, 0.736, 0.1001, 0.7833, 0.3145, 0.7833, 0.3372, 0.736, 0.3372, 0.736, 0.3145, 0.7833, 0.2273, 0.7833, 0.25, 0.736, 0.25, 0.736, 0.2273, 0.7833, 0.25, 0.7833, 0.2703, 0.736, 0.2703, 0.736, 0.25, 0.7833, 0.2703, 0.7833, 0.2943, 0.736, 0.2943, 0.736, 0.2703, 0.7833, 0.2943, 0.7833, 0.3145, 0.736, 0.3145, 0.736, 0.2943, 0.8779, 0.2943, 0.8779, 0.3145, 0.8306, 0.3145, 0.8306, 0.2943, 0.8779, 0.2703, 0.8779, 0.2943, 0.8306, 0.2943, 0.8306, 0.2703, 0.8779, 0.25, 0.8779, 0.2703, 0.8306, 0.2703, 0.8306, 0.25, 0.8779, 0.2273, 0.8779, 0.25, 0.8306, 0.25, 0.8306, 0.2273, 0.8779, 0.3145, 0.8779, 0.3372, 0.8306, 0.3372, 0.8306, 0.3145, 0.7401, 0.7868, 0.7608, 0.7928, 0.78, 0.8096, 0.7887, 0.8294, 0.7856, 0.8533, 0.7633, 0.8788, 0.6945, 0.8185, 0.7167, 0.793, 0.7633, 0.8788, 0.7301, 0.9167, 0.6613, 0.8563, 0.6945, 0.8185, 0.6358, 0.834, 0.669, 0.7962, 0.6945, 0.8185, 0.6613, 0.8563, 0.7887, 0.9011, 0.7555, 0.9389, 0.7301, 0.9167, 0.7633, 0.8788, 0.6358, 0.9057, 0.639, 0.8818, 0.6613, 0.8563, 0.7301, 0.9167, 0.7078, 0.9421, 0.6845, 0.9483, 0.6637, 0.9423, 0.6445, 0.9255])
me_cube_007.materials.append(mat_fuzeboxmat1)
me_cube_007.use_remesh_fix_poles = True
me_cube_007.use_remesh_preserve_attributes = False
me_cube_007.update()
me_cylinder_004 = bpy.data.meshes.new('Cylinder.004')
me_cylinder_004.from_pydata([(-0.01439, -6.288e-10, 0.02757), (0.01439, 6.288e-10, 0.02757), (-0.01439, 0.0162, 0.0223), (0.01439, 0.0162, 0.0223), (-0.01439, 0.02622, 0.008519), (0.01439, 0.02622, 0.008519), (-0.01439, 0.02622, -0.008519), (0.01439, 0.02622, -0.008519), (-0.01439, 0.0162, -0.0223), (0.01439, 0.0162, -0.0223), (-0.01439, -3.039e-09, -0.02757), (0.01439, -1.781e-09, -0.02757), (-0.01439, -0.0162, -0.0223), (0.01439, -0.0162, -0.0223), (-0.01439, -0.02622, -0.008519), (0.01439, -0.02622, -0.008519), (-0.01439, -0.02622, 0.008519), (0.01439, -0.02622, 0.008519), (-0.01439, -0.0162, 0.0223), (0.01439, -0.0162, 0.0223), (0.02152, -0.02622, -0.008519), (0.02152, -0.02622, 0.008519), (-0.02152, -0.02622, 0.008519), (-0.02152, -0.02622, -0.008519), (0.02152, -0.03051, 0.008519), (0.02152, -0.03767, 0.001361), (0.02152, -0.03557, 0.006422), (0.02152, -0.03767, -0.001361), (0.02152, -0.03051, -0.008519), (0.02152, -0.03557, -0.006422), (-0.02152, -0.03051, -0.008519), (-0.02152, -0.03767, -0.001361), (-0.02152, -0.03557, -0.006422), (-0.02152, -0.03767, 0.001361), (-0.02152, -0.03051, 0.008519), (-0.02152, -0.03557, 0.006422)], [], [(0, 1, 3, 2), (2, 3, 5, 4), (4, 5, 7, 6), (6, 7, 9, 8), (8, 9, 11, 10), (10, 11, 13, 12), (12, 13, 15, 14), (3, 1, 19, 17, 15, 13, 11, 9, 7, 5), (16, 17, 19, 18), (18, 19, 1, 0), (0, 2, 4, 6, 8, 10, 12, 14, 16, 18), (14, 15, 20, 28, 30, 23), (31, 27, 25, 33), (17, 21, 20, 15), (17, 16, 22, 34, 24, 21), (14, 23, 22, 16), (22, 23, 30, 32, 31, 33, 35, 34), (30, 28, 29, 32), (32, 29, 27, 31), (24, 34, 35, 26), (26, 35, 33, 25), (20, 21, 24, 26, 25, 27, 29, 28)])
_uv = me_cylinder_004.uv_layers.new(name='UVMap')
_uv.uv.foreach_set('vector', [0.6871, 0.6919, 0.7119, 0.719, 0.6959, 0.7338, 0.671, 0.7066, 0.671, 0.7066, 0.6959, 0.7338, 0.6798, 0.7485, 0.655, 0.7214, 0.655, 0.7214, 0.6798, 0.7485, 0.6638, 0.7632, 0.6389, 0.7361, 0.8147, 0.5749, 0.8396, 0.602, 0.8235, 0.6168, 0.7987, 0.5897, 0.7987, 0.5897, 0.8235, 0.6168, 0.8075, 0.6315, 0.7826, 0.6044, 0.7826, 0.6044, 0.8075, 0.6315, 0.7914, 0.6462, 0.7666, 0.6191, 0.7666, 0.6191, 0.7914, 0.6462, 0.7754, 0.6609, 0.7505, 0.6338, 0.7975, 0.7587, 0.7786, 0.748, 0.7696, 0.7282, 0.7739, 0.7068, 0.7899, 0.6921, 0.8116, 0.6897, 0.8305, 0.7004, 0.8396, 0.7202, 0.8352, 0.7415, 0.8192, 0.7563, 0.7192, 0.6625, 0.7441, 0.6896, 0.728, 0.7043, 0.7032, 0.6772, 0.7032, 0.6772, 0.728, 0.7043, 0.7119, 0.719, 0.6871, 0.6919, 0.664, 0.623, 0.655, 0.6032, 0.6593, 0.5819, 0.6754, 0.5671, 0.697, 0.5647, 0.716, 0.5754, 0.725, 0.5952, 0.7207, 0.6166, 0.7046, 0.6313, 0.683, 0.6337, 0.7505, 0.6338, 0.7754, 0.6609, 0.7815, 0.6676, 0.7775, 0.6713, 0.7403, 0.6308, 0.7443, 0.6271, 0.73, 0.6403, 0.7672, 0.6808, 0.7646, 0.6832, 0.7274, 0.6426, 0.7739, 0.7068, 0.7677, 0.7001, 0.7838, 0.6854, 0.7899, 0.6921, 0.7441, 0.6896, 0.7192, 0.6625, 0.713, 0.6558, 0.7171, 0.6521, 0.7543, 0.6926, 0.7502, 0.6963, 0.7207, 0.6166, 0.7268, 0.6233, 0.7108, 0.638, 0.7046, 0.6313, 0.7108, 0.638, 0.7268, 0.6233, 0.7305, 0.6273, 0.7329, 0.6339, 0.73, 0.6403, 0.7274, 0.6426, 0.7208, 0.645, 0.7145, 0.642, 0.7403, 0.6308, 0.7775, 0.6713, 0.7723, 0.6761, 0.7351, 0.6355, 0.7351, 0.6355, 0.7723, 0.6761, 0.7672, 0.6808, 0.73, 0.6403, 0.7543, 0.6926, 0.7171, 0.6521, 0.7223, 0.6473, 0.7594, 0.6879, 0.7594, 0.6879, 0.7223, 0.6473, 0.7274, 0.6426, 0.7646, 0.6832, 0.7838, 0.6854, 0.7677, 0.7001, 0.764, 0.6961, 0.7616, 0.6895, 0.7646, 0.6832, 0.7672, 0.6808, 0.7737, 0.6784, 0.7801, 0.6814])
me_cylinder_004.materials.append(mat_fuzeboxmat)
me_cylinder_004.use_remesh_fix_poles = True
me_cylinder_004.use_remesh_preserve_attributes = False
me_cylinder_004.update()
me_cube_008 = bpy.data.meshes.new('Cube.008')
me_cube_008.from_pydata([(-0.04641, -0.03465, -0.1114), (-0.04641, -0.03465, 0.1114), (-0.04641, 0.01948, -0.1114), (-0.04641, 0.01948, 0.1114), (0.04641, -0.03465, -0.1114), (0.04641, -0.03465, 0.1114), (0.04641, 0.01948, -0.1114), (0.04641, 0.01948, 0.1114), (-0.04641, -0.03465, -0.02812), (-0.04641, -0.03465, 0.02812), (0.04641, -0.03465, 0.02812), (0.04641, -0.03465, -0.02812), (-0.04641, -0.04699, -0.01988), (-0.04641, -0.05261, -0.00785), (-0.04641, -0.05261, 0.00785), (-0.04641, -0.04699, 0.01988), (0.04641, -0.04699, 0.01988), (0.04641, -0.05261, 0.00785), (0.04641, -0.05261, -0.00785), (0.04641, -0.04699, -0.01988), (0.01547, -0.03465, -0.02812), (-0.01547, -0.03465, -0.02812), (0.01547, -0.03465, 0.02812), (-0.01547, -0.03465, 0.02812), (0.01547, -0.04699, -0.01988), (-0.01547, -0.04699, -0.01988), (0.01547, -0.05261, -0.00785), (-0.01547, -0.05261, -0.00785), (0.01547, -0.05261, 0.00785), (-0.01547, -0.05261, 0.00785), (0.01547, -0.04699, 0.01988), (-0.01547, -0.04699, 0.01988), (0.01547, -0.01387, -0.02812), (-0.01547, -0.01387, -0.02812), (0.01547, -0.01387, 0.02812), (-0.01547, -0.01387, 0.02812)], [], [(0, 8, 12, 13, 14, 15, 9, 1, 3, 2), (6, 7, 5, 10, 16, 17, 18, 19, 11, 4), (10, 5, 1, 9, 23, 22), (2, 6, 4, 0), (7, 3, 1, 5), (4, 11, 20, 21, 8, 0), (31, 23, 9, 15), (21, 25, 12, 8), (25, 27, 13, 12), (27, 29, 14, 13), (29, 31, 15, 14), (17, 16, 30, 28), (18, 17, 28, 26), (19, 18, 26, 24), (11, 19, 24, 20), (16, 10, 22, 30), (31, 29, 27, 25, 21, 33, 35, 23), (33, 32, 34, 35), (22, 23, 35, 34), (21, 20, 32, 33), (30, 22, 34, 32, 20, 24, 26, 28)])
_uv = me_cube_008.uv_layers.new(name='UVMap')
_uv.uv.foreach_set('vector', [0.7086, 0.1121, 0.7086, 0.2393, 0.7275, 0.2519, 0.736, 0.2703, 0.736, 0.2943, 0.7275, 0.3126, 0.7086, 0.3252, 0.7086, 0.4525, 0.6259, 0.4525, 0.6259, 0.1121, 0.9881, 0.1121, 0.9881, 0.4525, 0.9054, 0.4525, 0.9054, 0.3252, 0.8865, 0.3126, 0.8779, 0.2943, 0.8779, 0.2703, 0.8865, 0.2519, 0.9054, 0.2393, 0.9054, 0.1121, 0.8779, 0.3372, 0.8779, 0.4644, 0.736, 0.4644, 0.736, 0.3372, 0.7833, 0.3372, 0.8306, 0.3372, 0.736, 0.01735, 0.8779, 0.01734, 0.8779, 0.1001, 0.736, 0.1001, 0.8779, 0.5472, 0.736, 0.5472, 0.736, 0.4644, 0.8779, 0.4644, 0.8779, 0.1001, 0.8779, 0.2273, 0.8306, 0.2273, 0.7833, 0.2273, 0.736, 0.2273, 0.736, 0.1001, 0.7833, 0.3145, 0.7833, 0.3372, 0.736, 0.3372, 0.736, 0.3145, 0.7833, 0.2273, 0.7833, 0.25, 0.736, 0.25, 0.736, 0.2273, 0.7833, 0.25, 0.7833, 0.2703, 0.736, 0.2703, 0.736, 0.25, 0.7833, 0.2703, 0.7833, 0.2943, 0.736, 0.2943, 0.736, 0.2703, 0.7833, 0.2943, 0.7833, 0.3145, 0.736, 0.3145, 0.736, 0.2943, 0.8779, 0.2943, 0.8779, 0.3145, 0.8306, 0.3145, 0.8306, 0.2943, 0.8779, 0.2703, 0.8779, 0.2943, 0.8306, 0.2943, 0.8306, 0.2703, 0.8779, 0.25, 0.8779, 0.2703, 0.8306, 0.2703, 0.8306, 0.25, 0.8779, 0.2273, 0.8779, 0.25, 0.8306, 0.25, 0.8306, 0.2273, 0.8779, 0.3145, 0.8779, 0.3372, 0.8306, 0.3372, 0.8306, 0.3145, 0.7401, 0.7868, 0.7608, 0.7928, 0.78, 0.8096, 0.7887, 0.8294, 0.7856, 0.8533, 0.7633, 0.8788, 0.6945, 0.8185, 0.7167, 0.793, 0.7633, 0.8788, 0.7301, 0.9167, 0.6613, 0.8563, 0.6945, 0.8185, 0.6358, 0.834, 0.669, 0.7962, 0.6945, 0.8185, 0.6613, 0.8563, 0.7887, 0.9011, 0.7555, 0.9389, 0.7301, 0.9167, 0.7633, 0.8788, 0.6358, 0.9057, 0.639, 0.8818, 0.6613, 0.8563, 0.7301, 0.9167, 0.7078, 0.9421, 0.6845, 0.9483, 0.6637, 0.9423, 0.6445, 0.9255])
me_cube_008.materials.append(mat_fuzeboxmat1)
me_cube_008.use_remesh_fix_poles = True
me_cube_008.use_remesh_preserve_attributes = False
me_cube_008.update()
me_cylinder_005 = bpy.data.meshes.new('Cylinder.005')
me_cylinder_005.from_pydata([(-0.01439, -6.288e-10, 0.02757), (0.01439, 6.288e-10, 0.02757), (-0.01439, 0.0162, 0.0223), (0.01439, 0.0162, 0.0223), (-0.01439, 0.02622, 0.008519), (0.01439, 0.02622, 0.008519), (-0.01439, 0.02622, -0.008519), (0.01439, 0.02622, -0.008519), (-0.01439, 0.0162, -0.0223), (0.01439, 0.0162, -0.0223), (-0.01439, -3.039e-09, -0.02757), (0.01439, -1.781e-09, -0.02757), (-0.01439, -0.0162, -0.0223), (0.01439, -0.0162, -0.0223), (-0.01439, -0.02622, -0.008519), (0.01439, -0.02622, -0.008519), (-0.01439, -0.02622, 0.008519), (0.01439, -0.02622, 0.008519), (-0.01439, -0.0162, 0.0223), (0.01439, -0.0162, 0.0223), (0.02152, -0.02622, -0.008519), (0.02152, -0.02622, 0.008519), (-0.02152, -0.02622, 0.008519), (-0.02152, -0.02622, -0.008519), (0.02152, -0.03051, 0.008519), (0.02152, -0.03767, 0.001361), (0.02152, -0.03557, 0.006422), (0.02152, -0.03767, -0.001361), (0.02152, -0.03051, -0.008519), (0.02152, -0.03557, -0.006422), (-0.02152, -0.03051, -0.008519), (-0.02152, -0.03767, -0.001361), (-0.02152, -0.03557, -0.006422), (-0.02152, -0.03767, 0.001361), (-0.02152, -0.03051, 0.008519), (-0.02152, -0.03557, 0.006422)], [], [(0, 1, 3, 2), (2, 3, 5, 4), (4, 5, 7, 6), (6, 7, 9, 8), (8, 9, 11, 10), (10, 11, 13, 12), (12, 13, 15, 14), (3, 1, 19, 17, 15, 13, 11, 9, 7, 5), (16, 17, 19, 18), (18, 19, 1, 0), (0, 2, 4, 6, 8, 10, 12, 14, 16, 18), (14, 15, 20, 28, 30, 23), (31, 27, 25, 33), (17, 21, 20, 15), (17, 16, 22, 34, 24, 21), (14, 23, 22, 16), (22, 23, 30, 32, 31, 33, 35, 34), (30, 28, 29, 32), (32, 29, 27, 31), (24, 34, 35, 26), (26, 35, 33, 25), (20, 21, 24, 26, 25, 27, 29, 28)])
_uv = me_cylinder_005.uv_layers.new(name='UVMap')
_uv.uv.foreach_set('vector', [0.6871, 0.6919, 0.7119, 0.719, 0.6959, 0.7338, 0.671, 0.7066, 0.671, 0.7066, 0.6959, 0.7338, 0.6798, 0.7485, 0.655, 0.7214, 0.655, 0.7214, 0.6798, 0.7485, 0.6638, 0.7632, 0.6389, 0.7361, 0.8147, 0.5749, 0.8396, 0.602, 0.8235, 0.6168, 0.7987, 0.5897, 0.7987, 0.5897, 0.8235, 0.6168, 0.8075, 0.6315, 0.7826, 0.6044, 0.7826, 0.6044, 0.8075, 0.6315, 0.7914, 0.6462, 0.7666, 0.6191, 0.7666, 0.6191, 0.7914, 0.6462, 0.7754, 0.6609, 0.7505, 0.6338, 0.7975, 0.7587, 0.7786, 0.748, 0.7696, 0.7282, 0.7739, 0.7068, 0.7899, 0.6921, 0.8116, 0.6897, 0.8305, 0.7004, 0.8396, 0.7202, 0.8352, 0.7415, 0.8192, 0.7563, 0.7192, 0.6625, 0.7441, 0.6896, 0.728, 0.7043, 0.7032, 0.6772, 0.7032, 0.6772, 0.728, 0.7043, 0.7119, 0.719, 0.6871, 0.6919, 0.664, 0.623, 0.655, 0.6032, 0.6593, 0.5819, 0.6754, 0.5671, 0.697, 0.5647, 0.716, 0.5754, 0.725, 0.5952, 0.7207, 0.6166, 0.7046, 0.6313, 0.683, 0.6337, 0.7505, 0.6338, 0.7754, 0.6609, 0.7815, 0.6676, 0.7775, 0.6713, 0.7403, 0.6308, 0.7443, 0.6271, 0.73, 0.6403, 0.7672, 0.6808, 0.7646, 0.6832, 0.7274, 0.6426, 0.7739, 0.7068, 0.7677, 0.7001, 0.7838, 0.6854, 0.7899, 0.6921, 0.7441, 0.6896, 0.7192, 0.6625, 0.713, 0.6558, 0.7171, 0.6521, 0.7543, 0.6926, 0.7502, 0.6963, 0.7207, 0.6166, 0.7268, 0.6233, 0.7108, 0.638, 0.7046, 0.6313, 0.7108, 0.638, 0.7268, 0.6233, 0.7305, 0.6273, 0.7329, 0.6339, 0.73, 0.6403, 0.7274, 0.6426, 0.7208, 0.645, 0.7145, 0.642, 0.7403, 0.6308, 0.7775, 0.6713, 0.7723, 0.6761, 0.7351, 0.6355, 0.7351, 0.6355, 0.7723, 0.6761, 0.7672, 0.6808, 0.73, 0.6403, 0.7543, 0.6926, 0.7171, 0.6521, 0.7223, 0.6473, 0.7594, 0.6879, 0.7594, 0.6879, 0.7223, 0.6473, 0.7274, 0.6426, 0.7646, 0.6832, 0.7838, 0.6854, 0.7677, 0.7001, 0.764, 0.6961, 0.7616, 0.6895, 0.7646, 0.6832, 0.7672, 0.6808, 0.7737, 0.6784, 0.7801, 0.6814])
me_cylinder_005.materials.append(mat_fuzeboxmat)
me_cylinder_005.use_remesh_fix_poles = True
me_cylinder_005.use_remesh_preserve_attributes = False
me_cylinder_005.update()
me_beziercurve = bpy.data.meshes.new('BezierCurve')
me_beziercurve.from_pydata([(-0.1425, 4.329e-05, -0.08406), (-0.1444, -0.001816, -0.08417), (-0.1462, -4.329e-05, -0.0836), (-0.1444, 0.001816, -0.08349), (-0.1325, 0.004204, -0.1124), (-0.1339, 0.002555, -0.1139), (-0.1351, 0.004575, -0.115), (-0.1338, 0.006224, -0.1135), (-0.09707, 0.003517, -0.1243), (-0.09748, 0.00188, -0.1263), (-0.09767, 0.003915, -0.1279), (-0.09725, 0.005552, -0.1259), (-0.04357, -0.0001675, -0.1247), (-0.0436, -0.001827, -0.1267), (-0.04338, 0.0001843, -0.1284), (-0.04335, 0.001843, -0.1263), (0.01913, -0.004874, -0.1185), (0.01924, -0.006542, -0.1205), (0.01955, -0.004537, -0.1222), (0.01944, -0.002869, -0.1202), (0.08243, -0.008569, -0.1112), (0.08254, -0.01024, -0.1132), (0.08275, -0.008228, -0.1149), (0.08264, -0.006559, -0.1128), (0.1379, -0.009209, -0.1082), (0.1379, -0.01088, -0.1102), (0.1377, -0.008872, -0.1119), (0.1377, -0.007203, -0.1099), (0.1774, -0.004607, -0.1153), (0.1768, -0.006376, -0.1171), (0.1754, -0.004604, -0.1184), (0.1759, -0.002835, -0.1166), (0.1916, 0.007612, -0.1386), (0.1906, 0.005427, -0.1397), (0.1882, 0.006259, -0.1391), (0.1892, 0.008443, -0.1381), (-0.03859, 0.0001011, -0.0841), (-0.04042, -0.001725, -0.0845), (-0.04225, -0.0001011, -0.08357), (-0.04042, 0.001725, -0.08317), (-0.03553, 0.01033, -0.1118), (-0.03707, 0.008926, -0.1134), (-0.03858, 0.01102, -0.1138), (-0.03704, 0.01242, -0.1122), (-0.01644, 0.01279, -0.1213), (-0.01687, 0.01159, -0.1236), (-0.01715, 0.01391, -0.1247), (-0.01672, 0.01511, -0.1225), (0.01523, 0.01015, -0.1189), (0.01543, 0.008924, -0.1212), (0.01585, 0.01121, -0.1224), (0.01565, 0.01244, -0.1201), (0.0547, 0.004795, -0.1103), (0.05502, 0.003553, -0.1126), (0.05557, 0.005828, -0.1138), (0.05525, 0.00707, -0.1115), (0.09689, -0.0006471, -0.1016), (0.09708, -0.001874, -0.1039), (0.09747, 0.000419, -0.1051), (0.09728, 0.001646, -0.1028), (0.1371, -0.003503, -0.09897), (0.1368, -0.004708, -0.1013), (0.1367, -0.002389, -0.1025), (0.1369, -0.001184, -0.1002), (0.1705, -0.001001, -0.1091), (0.1694, -0.002292, -0.1111), (0.1683, -7.285e-05, -0.1119), (0.1694, 0.001218, -0.1099), (0.1917, 0.009619, -0.1384), (0.19, 0.008029, -0.1395), (0.1882, 0.009903, -0.1394), (0.1899, 0.01149, -0.1382), (0.0638, 4.777e-05, -0.0839), (0.06195, -0.001502, -0.08491), (0.0601, -4.777e-05, -0.08377), (0.06195, 0.001502, -0.08276), (0.06851, 0.01686, -0.1051), (0.06705, 0.01616, -0.1072), (0.06546, 0.01819, -0.1068), (0.06692, 0.01889, -0.1047), (0.08339, 0.0242, -0.1105), (0.08322, 0.02419, -0.1131), (0.08259, 0.02672, -0.1131), (0.08276, 0.02674, -0.1105), (0.1057, 0.02494, -0.1061), (0.1063, 0.02501, -0.1086), (0.1064, 0.02762, -0.1085), (0.1058, 0.02755, -0.106), (0.1316, 0.02112, -0.09729), (0.1324, 0.02118, -0.09978), (0.1329, 0.02375, -0.09959), (0.1321, 0.02369, -0.0971), (0.1571, 0.01506, -0.09003), (0.1575, 0.01521, -0.09261), (0.1581, 0.01774, -0.09238), (0.1578, 0.01759, -0.0898), (0.1785, 0.009135, -0.09047), (0.1775, 0.00964, -0.09284), (0.1782, 0.01213, -0.09263), (0.1792, 0.01162, -0.09026), (0.1912, 0.005949, -0.1051), (0.1888, 0.006769, -0.106), (0.1897, 0.009247, -0.1058), (0.192, 0.008427, -0.1049), (0.1907, 0.008137, -0.1392), (0.1883, 0.008907, -0.1387), (0.1891, 0.01138, -0.1385), (0.1916, 0.01061, -0.1391), (0.2532, 0.0466, -0.761), (0.2532, 0.04633, -0.7573), (0.2501, 0.0454, -0.7555), (0.247, 0.04474, -0.7574), (0.247, 0.04501, -0.7611), (0.2501, 0.04594, -0.7629), (0.2553, 0.004848, -0.7358), (0.2549, 0.007929, -0.7337), (0.2516, 0.009427, -0.7332), (0.2486, 0.007844, -0.7346), (0.2489, 0.004763, -0.7366), (0.2522, 0.003265, -0.7372), (0.2379, -0.005896, -0.6624), (0.2379, -0.002203, -0.6623), (0.2348, -0.0003, -0.6629), (0.2317, -0.00209, -0.6637), (0.2317, -0.005783, -0.6639), (0.2348, -0.007686, -0.6632), (0.2124, 0.001015, -0.5546), (0.2126, 0.0047, -0.5549), (0.2095, 0.0066, -0.5557), (0.2063, 0.004817, -0.5562), (0.2062, 0.001132, -0.5559), (0.2092, -0.0007686, -0.5551), (0.1894, 0.01342, -0.4241), (0.1895, 0.0171, -0.4244), (0.1864, 0.01902, -0.4249), (0.1832, 0.01726, -0.4252), (0.1831, 0.01357, -0.4249), (0.1862, 0.01165, -0.4244), (0.1794, 0.01959, -0.2834), (0.1795, 0.02329, -0.2833), (0.1764, 0.02522, -0.2833), (0.1731, 0.02347, -0.2833), (0.173, 0.01977, -0.2833), (0.1762, 0.01784, -0.2834), (0.193, 0.007918, -0.145), (0.1931, 0.01156, -0.1443), (0.1901, 0.0134, -0.1433), (0.1869, 0.0116, -0.143), (0.1867, 0.007966, -0.1436), (0.1898, 0.006123, -0.1446), (-0.1735, 0.0001627, -0.08436), (-0.1753, -0.001765, -0.08438), (-0.1771, -0.0001627, -0.08331), (-0.1753, 0.001765, -0.08328), (-0.1699, 0.005386, -0.11), (-0.1714, 0.003719, -0.1113), (-0.1727, 0.005729, -0.1123), (-0.1712, 0.007395, -0.111), (-0.1399, 0.001661, -0.1204), (-0.1405, -6.158e-05, -0.1222), (-0.1405, 0.001866, -0.124), (-0.1399, 0.003588, -0.1221), (-0.08965, -0.007415, -0.1203), (-0.08987, -0.009197, -0.1222), (-0.08946, -0.007338, -0.124), (-0.08924, -0.005556, -0.1221), (-0.0272, -0.01788, -0.1144), (-0.02727, -0.01969, -0.1163), (-0.02684, -0.01783, -0.1181), (-0.02676, -0.01603, -0.1162), (0.03969, -0.0257, -0.1079), (0.03969, -0.02751, -0.1098), (0.03993, -0.02564, -0.1116), (0.03993, -0.02383, -0.1097), (0.1034, -0.02684, -0.106), (0.1035, -0.02866, -0.1079), (0.1032, -0.02678, -0.1097), (0.1032, -0.02497, -0.1078), (0.1565, -0.01719, -0.1141), (0.1565, -0.01901, -0.116), (0.1553, -0.01737, -0.1176), (0.1553, -0.01555, -0.1157), (0.1911, 0.007449, -0.1375), (0.1911, 0.005616, -0.1394), (0.1888, 0.006422, -0.1402), (0.1888, 0.008255, -0.1383), (-0.06956, 0.000209, -0.08417), (-0.07136, -0.001566, -0.08481), (-0.07317, -0.000209, -0.0835), (-0.07136, 0.001566, -0.08285), (-0.06578, 0.01403, -0.106), (-0.06721, 0.0131, -0.108), (-0.06863, 0.01529, -0.108), (-0.06721, 0.01622, -0.106), (-0.04188, 0.01849, -0.1129), (-0.04212, 0.01791, -0.1154), (-0.04235, 0.02045, -0.116), (-0.04211, 0.02103, -0.1135), (-0.002731, 0.01645, -0.1102), (-0.0025, 0.01587, -0.1127), (-0.002217, 0.0184, -0.1133), (-0.002448, 0.01899, -0.1107), (0.04497, 0.01058, -0.1028), (0.04525, 0.009991, -0.1054), (0.04566, 0.01251, -0.1059), (0.04537, 0.01311, -0.1034), (0.09462, 0.003855, -0.09631), (0.09473, 0.003284, -0.09886), (0.09506, 0.005817, -0.09941), (0.09496, 0.006387, -0.09686), (0.1399, -0.0007204, -0.09624), (0.1395, -0.001247, -0.09876), (0.1395, 0.001311, -0.09929), (0.14, 0.001837, -0.09677), (0.1747, -2.738e-05, -0.1085), (0.1731, -0.0006199, -0.1105), (0.1724, 0.001897, -0.1107), (0.174, 0.002489, -0.1087), (0.1917, 0.00913, -0.1389), (0.1893, 0.008132, -0.1395), (0.1882, 0.01039, -0.1389), (0.1905, 0.01139, -0.1382), (0.03393, 0.0001363, -0.084), (0.0321, -0.001417, -0.08502), (0.03026, -0.0001363, -0.08367), (0.0321, 0.001417, -0.08265), (0.03688, 0.02165, -0.109), (0.03527, 0.02086, -0.1109), (0.03365, 0.02283, -0.1104), (0.03525, 0.02363, -0.1085), (0.05302, 0.03007, -0.1179), (0.05251, 0.02988, -0.1205), (0.05194, 0.03243, -0.1206), (0.05245, 0.03262, -0.118), (0.07877, 0.02942, -0.1165), (0.0791, 0.02926, -0.1191), (0.07941, 0.03186, -0.1192), (0.07908, 0.03201, -0.1166), (0.1099, 0.02284, -0.1097), (0.1104, 0.02266, -0.1123), (0.111, 0.02519, -0.1124), (0.1105, 0.02538, -0.1098), (0.1413, 0.01382, -0.103), (0.1416, 0.01369, -0.1056), (0.1424, 0.0162, -0.1056), (0.1421, 0.01633, -0.103), (0.1687, 0.005893, -0.1017), (0.1681, 0.005993, -0.1043), (0.1687, 0.008541, -0.1043), (0.1693, 0.008441, -0.1018), (0.1872, 0.002819, -0.1121), (0.1851, 0.003112, -0.1136), (0.1853, 0.005708, -0.1133), (0.1874, 0.005415, -0.1119), (0.1912, 0.008526, -0.1394), (0.1886, 0.008492, -0.1391), (0.1887, 0.011, -0.1383), (0.1913, 0.01103, -0.1387)], [], [(0, 4, 7, 3), (1, 5, 4, 0), (2, 6, 5, 1), (3, 7, 6, 2), (4, 8, 11, 7), (5, 9, 8, 4), (6, 10, 9, 5), (7, 11, 10, 6), (8, 12, 15, 11), (9, 13, 12, 8), (10, 14, 13, 9), (11, 15, 14, 10), (12, 16, 19, 15), (13, 17, 16, 12), (14, 18, 17, 13), (15, 19, 18, 14), (16, 20, 23, 19), (17, 21, 20, 16), (18, 22, 21, 17), (19, 23, 22, 18), (20, 24, 27, 23), (21, 25, 24, 20), (22, 26, 25, 21), (23, 27, 26, 22), (24, 28, 31, 27), (25, 29, 28, 24), (26, 30, 29, 25), (27, 31, 30, 26), (28, 32, 35, 31), (29, 33, 32, 28), (30, 34, 33, 29), (31, 35, 34, 30), (36, 40, 43, 39), (37, 41, 40, 36), (38, 42, 41, 37), (39, 43, 42, 38), (40, 44, 47, 43), (41, 45, 44, 40), (42, 46, 45, 41), (43, 47, 46, 42), (44, 48, 51, 47), (45, 49, 48, 44), (46, 50, 49, 45), (47, 51, 50, 46), (48, 52, 55, 51), (49, 53, 52, 48), (50, 54, 53, 49), (51, 55, 54, 50), (52, 56, 59, 55), (53, 57, 56, 52), (54, 58, 57, 53), (55, 59, 58, 54), (56, 60, 63, 59), (57, 61, 60, 56), (58, 62, 61, 57), (59, 63, 62, 58), (60, 64, 67, 63), (61, 65, 64, 60), (62, 66, 65, 61), (63, 67, 66, 62), (64, 68, 71, 67), (65, 69, 68, 64), (66, 70, 69, 65), (67, 71, 70, 66), (72, 76, 79, 75), (73, 77, 76, 72), (74, 78, 77, 73), (75, 79, 78, 74), (76, 80, 83, 79), (77, 81, 80, 76), (78, 82, 81, 77), (79, 83, 82, 78), (80, 84, 87, 83), (81, 85, 84, 80), (82, 86, 85, 81), (83, 87, 86, 82), (84, 88, 91, 87), (85, 89, 88, 84), (86, 90, 89, 85), (87, 91, 90, 86), (88, 92, 95, 91), (89, 93, 92, 88), (90, 94, 93, 89), (91, 95, 94, 90), (92, 96, 99, 95), (93, 97, 96, 92), (94, 98, 97, 93), (95, 99, 98, 94), (96, 100, 103, 99), (97, 101, 100, 96), (98, 102, 101, 97), (99, 103, 102, 98), (100, 104, 107, 103), (101, 105, 104, 100), (102, 106, 105, 101), (103, 107, 106, 102), (108, 114, 119, 113), (109, 115, 114, 108), (110, 116, 115, 109), (111, 117, 116, 110), (112, 118, 117, 111), (113, 119, 118, 112), (114, 120, 125, 119), (115, 121, 120, 114), (116, 122, 121, 115), (117, 123, 122, 116), (118, 124, 123, 117), (119, 125, 124, 118), (120, 126, 131, 125), (121, 127, 126, 120), (122, 128, 127, 121), (123, 129, 128, 122), (124, 130, 129, 123), (125, 131, 130, 124), (126, 132, 137, 131), (127, 133, 132, 126), (128, 134, 133, 127), (129, 135, 134, 128), (130, 136, 135, 129), (131, 137, 136, 130), (132, 138, 143, 137), (133, 139, 138, 132), (134, 140, 139, 133), (135, 141, 140, 134), (136, 142, 141, 135), (137, 143, 142, 136), (138, 144, 149, 143), (139, 145, 144, 138), (140, 146, 145, 139), (141, 147, 146, 140), (142, 148, 147, 141), (143, 149, 148, 142), (150, 154, 157, 153), (151, 155, 154, 150), (152, 156, 155, 151), (153, 157, 156, 152), (154, 158, 161, 157), (155, 159, 158, 154), (156, 160, 159, 155), (157, 161, 160, 156), (158, 162, 165, 161), (159, 163, 162, 158), (160, 164, 163, 159), (161, 165, 164, 160), (162, 166, 169, 165), (163, 167, 166, 162), (164, 168, 167, 163), (165, 169, 168, 164), (166, 170, 173, 169), (167, 171, 170, 166), (168, 172, 171, 167), (169, 173, 172, 168), (170, 174, 177, 173), (171, 175, 174, 170), (172, 176, 175, 171), (173, 177, 176, 172), (174, 178, 181, 177), (175, 179, 178, 174), (176, 180, 179, 175), (177, 181, 180, 176), (178, 182, 185, 181), (179, 183, 182, 178), (180, 184, 183, 179), (181, 185, 184, 180), (186, 190, 193, 189), (187, 191, 190, 186), (188, 192, 191, 187), (189, 193, 192, 188), (190, 194, 197, 193), (191, 195, 194, 190), (192, 196, 195, 191), (193, 197, 196, 192), (194, 198, 201, 197), (195, 199, 198, 194), (196, 200, 199, 195), (197, 201, 200, 196), (198, 202, 205, 201), (199, 203, 202, 198), (200, 204, 203, 199), (201, 205, 204, 200), (202, 206, 209, 205), (203, 207, 206, 202), (204, 208, 207, 203), (205, 209, 208, 204), (206, 210, 213, 209), (207, 211, 210, 206), (208, 212, 211, 207), (209, 213, 212, 208), (210, 214, 217, 213), (211, 215, 214, 210), (212, 216, 215, 211), (213, 217, 216, 212), (214, 218, 221, 217), (215, 219, 218, 214), (216, 220, 219, 215), (217, 221, 220, 216), (222, 226, 229, 225), (223, 227, 226, 222), (224, 228, 227, 223), (225, 229, 228, 224), (226, 230, 233, 229), (227, 231, 230, 226), (228, 232, 231, 227), (229, 233, 232, 228), (230, 234, 237, 233), (231, 235, 234, 230), (232, 236, 235, 231), (233, 237, 236, 232), (234, 238, 241, 237), (235, 239, 238, 234), (236, 240, 239, 235), (237, 241, 240, 236), (238, 242, 245, 241), (239, 243, 242, 238), (240, 244, 243, 239), (241, 245, 244, 240), (242, 246, 249, 245), (243, 247, 246, 242), (244, 248, 247, 243), (245, 249, 248, 244), (246, 250, 253, 249), (247, 251, 250, 246), (248, 252, 251, 247), (249, 253, 252, 248), (250, 254, 257, 253), (251, 255, 254, 250), (252, 256, 255, 251), (253, 257, 256, 252)])
me_beziercurve.polygons.foreach_set('use_smooth', [True] * 228)
me_beziercurve.polygons.foreach_set('material_index', [0, 0, 0, 0, 0, 0, 0, 0, 0, 0, 0, 0, 0, 0, 0, 0, 0, 0, 0, 0, 0, 0, 0, 0, 0, 0, 0, 0, 0, 0, 0, 0, 0, 0, 0, 0, 0, 0, 0, 0, 0, 0, 0, 0, 0, 0, 0, 0, 0, 0, 0, 0, 0, 0, 0, 0, 0, 0, 0, 0, 0, 0, 0, 0, 0, 0, 0, 0, 0, 0, 0, 0, 0, 0, 0, 0, 0, 0, 0, 0, 0, 0, 0, 0, 0, 0, 0, 0, 0, 0, 0, 0, 0, 0, 0, 0, 1, 1, 1, 1, 1, 1, 1, 1, 1, 1, 1, 1, 1, 1, 1, 1, 1, 1, 1, 1, 1, 1, 1, 1, 1, 1, 1, 1, 1, 1, 1, 1, 1, 1, 1, 1, 1, 1, 1, 1, 1, 1, 1, 1, 1, 1, 1, 1, 1, 1, 1, 1, 1, 1, 1, 1, 1, 1, 1, 1, 1, 1, 1, 1, 1, 1, 1, 1, 1, 1, 1, 1, 1, 1, 1, 1, 1, 1, 1, 1, 1, 1, 1, 1, 1, 1, 1, 1, 1, 1, 1, 1, 1, 1, 1, 1, 1, 1, 1, 1, 1, 1, 1, 1, 1, 1, 1, 1, 1, 1, 1, 1, 1, 1, 1, 1, 1, 1, 1, 1, 1, 1, 1, 1, 1, 1, 1, 1, 1, 1, 1, 1])
_uv = me_beziercurve.uv_layers.new(name='UVMap')
_uv.uv.foreach_set('vector', [0.0, 1.0, 0.125, 1.0, 0.125, 0.75, 0.0, 0.75, 0.0, 0.25, 0.125, 0.25, 0.125, 0.0, 0.0, 0.0, 0.0, 0.5, 0.125, 0.5, 0.125, 0.25, 0.0, 0.25, 0.0, 0.75, 0.125, 0.75, 0.125, 0.5, 0.0, 0.5, 0.125, 1.0, 0.25, 1.0, 0.25, 0.75, 0.125, 0.75, 0.125, 0.25, 0.25, 0.25, 0.25, 0.0, 0.125, 0.0, 0.125, 0.5, 0.25, 0.5, 0.25, 0.25, 0.125, 0.25, 0.125, 0.75, 0.25, 0.75, 0.25, 0.5, 0.125, 0.5, 0.25, 1.0, 0.375, 1.0, 0.375, 0.75, 0.25, 0.75, 0.25, 0.25, 0.375, 0.25, 0.375, 0.0, 0.25, 0.0, 0.25, 0.5, 0.375, 0.5, 0.375, 0.25, 0.25, 0.25, 0.25, 0.75, 0.375, 0.75, 0.375, 0.5, 0.25, 0.5, 0.375, 1.0, 0.5, 1.0, 0.5, 0.75, 0.375, 0.75, 0.375, 0.25, 0.5, 0.25, 0.5, 0.0, 0.375, 0.0, 0.375, 0.5, 0.5, 0.5, 0.5, 0.25, 0.375, 0.25, 0.375, 0.75, 0.5, 0.75, 0.5, 0.5, 0.375, 0.5, 0.5, 1.0, 0.625, 1.0, 0.625, 0.75, 0.5, 0.75, 0.5, 0.25, 0.625, 0.25, 0.625, 0.0, 0.5, 0.0, 0.5, 0.5, 0.625, 0.5, 0.625, 0.25, 0.5, 0.25, 0.5, 0.75, 0.625, 0.75, 0.625, 0.5, 0.5, 0.5, 0.625, 1.0, 0.75, 1.0, 0.75, 0.75, 0.625, 0.75, 0.625, 0.25, 0.75, 0.25, 0.75, 0.0, 0.625, 0.0, 0.625, 0.5, 0.75, 0.5, 0.75, 0.25, 0.625, 0.25, 0.625, 0.75, 0.75, 0.75, 0.75, 0.5, 0.625, 0.5, 0.75, 1.0, 0.875, 1.0, 0.875, 0.75, 0.75, 0.75, 0.75, 0.25, 0.875, 0.25, 0.875, 0.0, 0.75, 0.0, 0.75, 0.5, 0.875, 0.5, 0.875, 0.25, 0.75, 0.25, 0.75, 0.75, 0.875, 0.75, 0.875, 0.5, 0.75, 0.5, 0.875, 1.0, 1.0, 1.0, 1.0, 0.75, 0.875, 0.75, 0.875, 0.25, 1.0, 0.25, 1.0, 0.0, 0.875, 0.0, 0.875, 0.5, 1.0, 0.5, 1.0, 0.25, 0.875, 0.25, 0.875, 0.75, 1.0, 0.75, 1.0, 0.5, 0.875, 0.5, 0.0, 1.0, 0.125, 1.0, 0.125, 0.75, 0.0, 0.75, 0.0, 0.25, 0.125, 0.25, 0.125, 0.0, 0.0, 0.0, 0.0, 0.5, 0.125, 0.5, 0.125, 0.25, 0.0, 0.25, 0.0, 0.75, 0.125, 0.75, 0.125, 0.5, 0.0, 0.5, 0.125, 1.0, 0.25, 1.0, 0.25, 0.75, 0.125, 0.75, 0.125, 0.25, 0.25, 0.25, 0.25, 0.0, 0.125, 0.0, 0.125, 0.5, 0.25, 0.5, 0.25, 0.25, 0.125, 0.25, 0.125, 0.75, 0.25, 0.75, 0.25, 0.5, 0.125, 0.5, 0.25, 1.0, 0.375, 1.0, 0.375, 0.75, 0.25, 0.75, 0.25, 0.25, 0.375, 0.25, 0.375, 0.0, 0.25, 0.0, 0.25, 0.5, 0.375, 0.5, 0.375, 0.25, 0.25, 0.25, 0.25, 0.75, 0.375, 0.75, 0.375, 0.5, 0.25, 0.5, 0.375, 1.0, 0.5, 1.0, 0.5, 0.75, 0.375, 0.75, 0.375, 0.25, 0.5, 0.25, 0.5, 0.0, 0.375, 0.0, 0.375, 0.5, 0.5, 0.5, 0.5, 0.25, 0.375, 0.25, 0.375, 0.75, 0.5, 0.75, 0.5, 0.5, 0.375, 0.5, 0.5, 1.0, 0.625, 1.0, 0.625, 0.75, 0.5, 0.75, 0.5, 0.25, 0.625, 0.25, 0.625, 0.0, 0.5, 0.0, 0.5, 0.5, 0.625, 0.5, 0.625, 0.25, 0.5, 0.25, 0.5, 0.75, 0.625, 0.75, 0.625, 0.5, 0.5, 0.5, 0.625, 1.0, 0.75, 1.0, 0.75, 0.75, 0.625, 0.75, 0.625, 0.25, 0.75, 0.25, 0.75, 0.0, 0.625, 0.0, 0.625, 0.5, 0.75, 0.5, 0.75, 0.25, 0.625, 0.25, 0.625, 0.75, 0.75, 0.75, 0.75, 0.5, 0.625, 0.5, 0.75, 1.0, 0.875, 1.0, 0.875, 0.75, 0.75, 0.75, 0.75, 0.25, 0.875, 0.25, 0.875, 0.0, 0.75, 0.0, 0.75, 0.5, 0.875, 0.5, 0.875, 0.25, 0.75, 0.25, 0.75, 0.75, 0.875, 0.75, 0.875, 0.5, 0.75, 0.5, 0.875, 1.0, 1.0, 1.0, 1.0, 0.75, 0.875, 0.75, 0.875, 0.25, 1.0, 0.25, 1.0, 0.0, 0.875, 0.0, 0.875, 0.5, 1.0, 0.5, 1.0, 0.25, 0.875, 0.25, 0.875, 0.75, 1.0, 0.75, 1.0, 0.5, 0.875, 0.5, 0.0, 1.0, 0.125, 1.0, 0.125, 0.75, 0.0, 0.75, 0.0, 0.25, 0.125, 0.25, 0.125, 0.0, 0.0, 0.0, 0.0, 0.5, 0.125, 0.5, 0.125, 0.25, 0.0, 0.25, 0.0, 0.75, 0.125, 0.75, 0.125, 0.5, 0.0, 0.5, 0.125, 1.0, 0.25, 1.0, 0.25, 0.75, 0.125, 0.75, 0.125, 0.25, 0.25, 0.25, 0.25, 0.0, 0.125, 0.0, 0.125, 0.5, 0.25, 0.5, 0.25, 0.25, 0.125, 0.25, 0.125, 0.75, 0.25, 0.75, 0.25, 0.5, 0.125, 0.5, 0.25, 1.0, 0.375, 1.0, 0.375, 0.75, 0.25, 0.75, 0.25, 0.25, 0.375, 0.25, 0.375, 0.0, 0.25, 0.0, 0.25, 0.5, 0.375, 0.5, 0.375, 0.25, 0.25, 0.25, 0.25, 0.75, 0.375, 0.75, 0.375, 0.5, 0.25, 0.5, 0.375, 1.0, 0.5, 1.0, 0.5, 0.75, 0.375, 0.75, 0.375, 0.25, 0.5, 0.25, 0.5, 0.0, 0.375, 0.0, 0.375, 0.5, 0.5, 0.5, 0.5, 0.25, 0.375, 0.25, 0.375, 0.75, 0.5, 0.75, 0.5, 0.5, 0.375, 0.5, 0.5, 1.0, 0.625, 1.0, 0.625, 0.75, 0.5, 0.75, 0.5, 0.25, 0.625, 0.25, 0.625, 0.0, 0.5, 0.0, 0.5, 0.5, 0.625, 0.5, 0.625, 0.25, 0.5, 0.25, 0.5, 0.75, 0.625, 0.75, 0.625, 0.5, 0.5, 0.5, 0.625, 1.0, 0.75, 1.0, 0.75, 0.75, 0.625, 0.75, 0.625, 0.25, 0.75, 0.25, 0.75, 0.0, 0.625, 0.0, 0.625, 0.5, 0.75, 0.5, 0.75, 0.25, 0.625, 0.25, 0.625, 0.75, 0.75, 0.75, 0.75, 0.5, 0.625, 0.5, 0.75, 1.0, 0.875, 1.0, 0.875, 0.75, 0.75, 0.75, 0.75, 0.25, 0.875, 0.25, 0.875, 0.0, 0.75, 0.0, 0.75, 0.5, 0.875, 0.5, 0.875, 0.25, 0.75, 0.25, 0.75, 0.75, 0.875, 0.75, 0.875, 0.5, 0.75, 0.5, 0.875, 1.0, 1.0, 1.0, 1.0, 0.75, 0.875, 0.75, 0.875, 0.25, 1.0, 0.25, 1.0, 0.0, 0.875, 0.0, 0.875, 0.5, 1.0, 0.5, 1.0, 0.25, 0.875, 0.25, 0.875, 0.75, 1.0, 0.75, 1.0, 0.5, 0.875, 0.5, 0.0, 1.0, 0.1667, 1.0, 0.1667, 0.8333, 0.0, 0.8333, 0.0, 0.1667, 0.1667, 0.1667, 0.1667, 0.0, 0.0, 0.0, 0.0, 0.3333, 0.1667, 0.3333, 0.1667, 0.1667, 0.0, 0.1667, 0.0, 0.5, 0.1667, 0.5, 0.1667, 0.3333, 0.0, 0.3333, 0.0, 0.6667, 0.1667, 0.6667, 0.1667, 0.5, 0.0, 0.5, 0.0, 0.8333, 0.1667, 0.8333, 0.1667, 0.6667, 0.0, 0.6667, 0.1667, 1.0, 0.3333, 1.0, 0.3333, 0.8333, 0.1667, 0.8333, 0.1667, 0.1667, 0.3333, 0.1667, 0.3333, 0.0, 0.1667, 0.0, 0.1667, 0.3333, 0.3333, 0.3333, 0.3333, 0.1667, 0.1667, 0.1667, 0.1667, 0.5, 0.3333, 0.5, 0.3333, 0.3333, 0.1667, 0.3333, 0.1667, 0.6667, 0.3333, 0.6667, 0.3333, 0.5, 0.1667, 0.5, 0.1667, 0.8333, 0.3333, 0.8333, 0.3333, 0.6667, 0.1667, 0.6667, 0.3333, 1.0, 0.5, 1.0, 0.5, 0.8333, 0.3333, 0.8333, 0.3333, 0.1667, 0.5, 0.1667, 0.5, 0.0, 0.3333, 0.0, 0.3333, 0.3333, 0.5, 0.3333, 0.5, 0.1667, 0.3333, 0.1667, 0.3333, 0.5, 0.5, 0.5, 0.5, 0.3333, 0.3333, 0.3333, 0.3333, 0.6667, 0.5, 0.6667, 0.5, 0.5, 0.3333, 0.5, 0.3333, 0.8333, 0.5, 0.8333, 0.5, 0.6667, 0.3333, 0.6667, 0.5, 1.0, 0.6667, 1.0, 0.6667, 0.8333, 0.5, 0.8333, 0.5, 0.1667, 0.6667, 0.1667, 0.6667, 0.0, 0.5, 0.0, 0.5, 0.3333, 0.6667, 0.3333, 0.6667, 0.1667, 0.5, 0.1667, 0.5, 0.5, 0.6667, 0.5, 0.6667, 0.3333, 0.5, 0.3333, 0.5, 0.6667, 0.6667, 0.6667, 0.6667, 0.5, 0.5, 0.5, 0.5, 0.8333, 0.6667, 0.8333, 0.6667, 0.6667, 0.5, 0.6667, 0.6667, 1.0, 0.8333, 1.0, 0.8333, 0.8333, 0.6667, 0.8333, 0.6667, 0.1667, 0.8333, 0.1667, 0.8333, 0.0, 0.6667, 0.0, 0.6667, 0.3333, 0.8333, 0.3333, 0.8333, 0.1667, 0.6667, 0.1667, 0.6667, 0.5, 0.8333, 0.5, 0.8333, 0.3333, 0.6667, 0.3333, 0.6667, 0.6667, 0.8333, 0.6667, 0.8333, 0.5, 0.6667, 0.5, 0.6667, 0.8333, 0.8333, 0.8333, 0.8333, 0.6667, 0.6667, 0.6667, 0.8333, 1.0, 1.0, 1.0, 1.0, 0.8333, 0.8333, 0.8333, 0.8333, 0.1667, 1.0, 0.1667, 1.0, 0.0, 0.8333, 0.0, 0.8333, 0.3333, 1.0, 0.3333, 1.0, 0.1667, 0.8333, 0.1667, 0.8333, 0.5, 1.0, 0.5, 1.0, 0.3333, 0.8333, 0.3333, 0.8333, 0.6667, 1.0, 0.6667, 1.0, 0.5, 0.8333, 0.5, 0.8333, 0.8333, 1.0, 0.8333, 1.0, 0.6667, 0.8333, 0.6667, 0.0, 1.0, 0.125, 1.0, 0.125, 0.75, 0.0, 0.75, 0.0, 0.25, 0.125, 0.25, 0.125, 0.0, 0.0, 0.0, 0.0, 0.5, 0.125, 0.5, 0.125, 0.25, 0.0, 0.25, 0.0, 0.75, 0.125, 0.75, 0.125, 0.5, 0.0, 0.5, 0.125, 1.0, 0.25, 1.0, 0.25, 0.75, 0.125, 0.75, 0.125, 0.25, 0.25, 0.25, 0.25, 0.0, 0.125, 0.0, 0.125, 0.5, 0.25, 0.5, 0.25, 0.25, 0.125, 0.25, 0.125, 0.75, 0.25, 0.75, 0.25, 0.5, 0.125, 0.5, 0.25, 1.0, 0.375, 1.0, 0.375, 0.75, 0.25, 0.75, 0.25, 0.25, 0.375, 0.25, 0.375, 0.0, 0.25, 0.0, 0.25, 0.5, 0.375, 0.5, 0.375, 0.25, 0.25, 0.25, 0.25, 0.75, 0.375, 0.75, 0.375, 0.5, 0.25, 0.5, 0.375, 1.0, 0.5, 1.0, 0.5, 0.75, 0.375, 0.75, 0.375, 0.25, 0.5, 0.25, 0.5, 0.0, 0.375, 0.0, 0.375, 0.5, 0.5, 0.5, 0.5, 0.25, 0.375, 0.25, 0.375, 0.75, 0.5, 0.75, 0.5, 0.5, 0.375, 0.5, 0.5, 1.0, 0.625, 1.0, 0.625, 0.75, 0.5, 0.75, 0.5, 0.25, 0.625, 0.25, 0.625, 0.0, 0.5, 0.0, 0.5, 0.5, 0.625, 0.5, 0.625, 0.25, 0.5, 0.25, 0.5, 0.75, 0.625, 0.75, 0.625, 0.5, 0.5, 0.5, 0.625, 1.0, 0.75, 1.0, 0.75, 0.75, 0.625, 0.75, 0.625, 0.25, 0.75, 0.25, 0.75, 0.0, 0.625, 0.0, 0.625, 0.5, 0.75, 0.5, 0.75, 0.25, 0.625, 0.25, 0.625, 0.75, 0.75, 0.75, 0.75, 0.5, 0.625, 0.5, 0.75, 1.0, 0.875, 1.0, 0.875, 0.75, 0.75, 0.75, 0.75, 0.25, 0.875, 0.25, 0.875, 0.0, 0.75, 0.0, 0.75, 0.5, 0.875, 0.5, 0.875, 0.25, 0.75, 0.25, 0.75, 0.75, 0.875, 0.75, 0.875, 0.5, 0.75, 0.5, 0.875, 1.0, 1.0, 1.0, 1.0, 0.75, 0.875, 0.75, 0.875, 0.25, 1.0, 0.25, 1.0, 0.0, 0.875, 0.0, 0.875, 0.5, 1.0, 0.5, 1.0, 0.25, 0.875, 0.25, 0.875, 0.75, 1.0, 0.75, 1.0, 0.5, 0.875, 0.5, 0.0, 1.0, 0.125, 1.0, 0.125, 0.75, 0.0, 0.75, 0.0, 0.25, 0.125, 0.25, 0.125, 0.0, 0.0, 0.0, 0.0, 0.5, 0.125, 0.5, 0.125, 0.25, 0.0, 0.25, 0.0, 0.75, 0.125, 0.75, 0.125, 0.5, 0.0, 0.5, 0.125, 1.0, 0.25, 1.0, 0.25, 0.75, 0.125, 0.75, 0.125, 0.25, 0.25, 0.25, 0.25, 0.0, 0.125, 0.0, 0.125, 0.5, 0.25, 0.5, 0.25, 0.25, 0.125, 0.25, 0.125, 0.75, 0.25, 0.75, 0.25, 0.5, 0.125, 0.5, 0.25, 1.0, 0.375, 1.0, 0.375, 0.75, 0.25, 0.75, 0.25, 0.25, 0.375, 0.25, 0.375, 0.0, 0.25, 0.0, 0.25, 0.5, 0.375, 0.5, 0.375, 0.25, 0.25, 0.25, 0.25, 0.75, 0.375, 0.75, 0.375, 0.5, 0.25, 0.5, 0.375, 1.0, 0.5, 1.0, 0.5, 0.75, 0.375, 0.75, 0.375, 0.25, 0.5, 0.25, 0.5, 0.0, 0.375, 0.0, 0.375, 0.5, 0.5, 0.5, 0.5, 0.25, 0.375, 0.25, 0.375, 0.75, 0.5, 0.75, 0.5, 0.5, 0.375, 0.5, 0.5, 1.0, 0.625, 1.0, 0.625, 0.75, 0.5, 0.75, 0.5, 0.25, 0.625, 0.25, 0.625, 0.0, 0.5, 0.0, 0.5, 0.5, 0.625, 0.5, 0.625, 0.25, 0.5, 0.25, 0.5, 0.75, 0.625, 0.75, 0.625, 0.5, 0.5, 0.5, 0.625, 1.0, 0.75, 1.0, 0.75, 0.75, 0.625, 0.75, 0.625, 0.25, 0.75, 0.25, 0.75, 0.0, 0.625, 0.0, 0.625, 0.5, 0.75, 0.5, 0.75, 0.25, 0.625, 0.25, 0.625, 0.75, 0.75, 0.75, 0.75, 0.5, 0.625, 0.5, 0.75, 1.0, 0.875, 1.0, 0.875, 0.75, 0.75, 0.75, 0.75, 0.25, 0.875, 0.25, 0.875, 0.0, 0.75, 0.0, 0.75, 0.5, 0.875, 0.5, 0.875, 0.25, 0.75, 0.25, 0.75, 0.75, 0.875, 0.75, 0.875, 0.5, 0.75, 0.5, 0.875, 1.0, 1.0, 1.0, 1.0, 0.75, 0.875, 0.75, 0.875, 0.25, 1.0, 0.25, 1.0, 0.0, 0.875, 0.0, 0.875, 0.5, 1.0, 0.5, 1.0, 0.25, 0.875, 0.25, 0.875, 0.75, 1.0, 0.75, 1.0, 0.5, 0.875, 0.5, 0.0, 1.0, 0.125, 1.0, 0.125, 0.75, 0.0, 0.75, 0.0, 0.25, 0.125, 0.25, 0.125, 0.0, 0.0, 0.0, 0.0, 0.5, 0.125, 0.5, 0.125, 0.25, 0.0, 0.25, 0.0, 0.75, 0.125, 0.75, 0.125, 0.5, 0.0, 0.5, 0.125, 1.0, 0.25, 1.0, 0.25, 0.75, 0.125, 0.75, 0.125, 0.25, 0.25, 0.25, 0.25, 0.0, 0.125, 0.0, 0.125, 0.5, 0.25, 0.5, 0.25, 0.25, 0.125, 0.25, 0.125, 0.75, 0.25, 0.75, 0.25, 0.5, 0.125, 0.5, 0.25, 1.0, 0.375, 1.0, 0.375, 0.75, 0.25, 0.75, 0.25, 0.25, 0.375, 0.25, 0.375, 0.0, 0.25, 0.0, 0.25, 0.5, 0.375, 0.5, 0.375, 0.25, 0.25, 0.25, 0.25, 0.75, 0.375, 0.75, 0.375, 0.5, 0.25, 0.5, 0.375, 1.0, 0.5, 1.0, 0.5, 0.75, 0.375, 0.75, 0.375, 0.25, 0.5, 0.25, 0.5, 0.0, 0.375, 0.0, 0.375, 0.5, 0.5, 0.5, 0.5, 0.25, 0.375, 0.25, 0.375, 0.75, 0.5, 0.75, 0.5, 0.5, 0.375, 0.5, 0.5, 1.0, 0.625, 1.0, 0.625, 0.75, 0.5, 0.75, 0.5, 0.25, 0.625, 0.25, 0.625, 0.0, 0.5, 0.0, 0.5, 0.5, 0.625, 0.5, 0.625, 0.25, 0.5, 0.25, 0.5, 0.75, 0.625, 0.75, 0.625, 0.5, 0.5, 0.5, 0.625, 1.0, 0.75, 1.0, 0.75, 0.75, 0.625, 0.75, 0.625, 0.25, 0.75, 0.25, 0.75, 0.0, 0.625, 0.0, 0.625, 0.5, 0.75, 0.5, 0.75, 0.25, 0.625, 0.25, 0.625, 0.75, 0.75, 0.75, 0.75, 0.5, 0.625, 0.5, 0.75, 1.0, 0.875, 1.0, 0.875, 0.75, 0.75, 0.75, 0.75, 0.25, 0.875, 0.25, 0.875, 0.0, 0.75, 0.0, 0.75, 0.5, 0.875, 0.5, 0.875, 0.25, 0.75, 0.25, 0.75, 0.75, 0.875, 0.75, 0.875, 0.5, 0.75, 0.5, 0.875, 1.0, 1.0, 1.0, 1.0, 0.75, 0.875, 0.75, 0.875, 0.25, 1.0, 0.25, 1.0, 0.0, 0.875, 0.0, 0.875, 0.5, 1.0, 0.5, 1.0, 0.25, 0.875, 0.25, 0.875, 0.75, 1.0, 0.75, 1.0, 0.5, 0.875, 0.5])
me_beziercurve.materials.append(mat_fuzeboxmat3)
me_beziercurve.materials.append(mat_fuzeboxmat2)
me_beziercurve.use_remesh_fix_poles = True
me_beziercurve.use_remesh_preserve_attributes = False
me_beziercurve.update()

# ---- objects
ob_fuzebox = bpy.data.objects.new('fuzebox', me_cube_001)
ob_fuzeboxfuze = bpy.data.objects.new('fuzeboxFuze', me_cube_002)
ob_fuzebpxswitch = bpy.data.objects.new('fuzebpxSwitch', me_cylinder)
ob_fuzeboxdoor = bpy.data.objects.new('fuzeboxDoor', me_cube_006)
ob_fuzeboxfuze_001 = bpy.data.objects.new('fuzeboxFuze.001', me_cube_007)
ob_fuzebpxswitch_001 = bpy.data.objects.new('fuzebpxSwitch.001', me_cylinder_004)
ob_fuzeboxfuze_002 = bpy.data.objects.new('fuzeboxFuze.002', me_cube_008)
ob_fuzebpxswitch_002 = bpy.data.objects.new('fuzebpxSwitch.002', me_cylinder_005)
ob_fuzeboxcables = bpy.data.objects.new('fuzeboxCables', me_beziercurve)

# ---- transforms, parenting, visibility, modifiers, constraints
ob_fuzebox.location = (0.0, 0.04567, 0.0)
ob_fuzeboxfuze.location = (-0.1598, 0.01867, 0.02752)
ob_fuzebpxswitch.location = (-0.1598, -0.008857, 0.02752)
ob_fuzeboxdoor.location = (-0.2452, -0.068, 0.0)
ob_fuzeboxfuze_001.location = (-0.05589, 0.01867, 0.02752)
ob_fuzebpxswitch_001.location = (-0.05589, -0.008857, 0.02752)
ob_fuzeboxfuze_002.location = (0.04648, 0.01867, 0.02752)
ob_fuzebpxswitch_002.location = (0.04648, -0.008857, 0.02752)
ob_fuzeboxcables.location = (0.0, 0.0, 0.0)
ob_fuzeboxcables.lock_scale = (True, True, True)

# ---- collection membership
scene.collection.objects.link(ob_fuzebox)
scene.collection.objects.link(ob_fuzeboxfuze)
scene.collection.objects.link(ob_fuzebpxswitch)
scene.collection.objects.link(ob_fuzeboxdoor)
scene.collection.objects.link(ob_fuzeboxfuze_001)
scene.collection.objects.link(ob_fuzebpxswitch_001)
scene.collection.objects.link(ob_fuzeboxfuze_002)
scene.collection.objects.link(ob_fuzebpxswitch_002)
scene.collection.objects.link(ob_fuzeboxcables)

# ---- scene / render settings (as saved in the file)
scene.frame_start = 1; scene.frame_end = 250; scene.frame_set(1)
scene.render.engine = 'BLENDER_EEVEE_NEXT'
scene.cycles.sampling_pattern = 'TABULATED_SOBOL'
scene.cycles.use_light_tree = False
scene.view_settings.view_transform = 'Filmic'
bpy.context.view_layer.update()

# ---- added for rendering (the .blend has no active camera and no usable light): camera, sun
cam_auto = bpy.data.cameras.new('AutoCamera')
cam_auto.lens = 50.0
cam_auto.sensor_width = 36.0
cam_auto.clip_end = 1000.0
ob_auto_camera = bpy.data.objects.new('AutoCamera', cam_auto)
scene.collection.objects.link(ob_auto_camera)
ob_auto_camera.location = (0.970638, -1.18022, 0.464992)
ob_auto_camera.rotation_euler = (1.09748, -7.21219e-08, 0.694738)
scene.camera = ob_auto_camera
light_auto_sun = bpy.data.lights.new('AutoSun', 'SUN')
light_auto_sun.energy = 3.0
light_auto_sun.angle = 0.0523599
ob_auto_sun = bpy.data.objects.new('AutoSun', light_auto_sun)
scene.collection.objects.link(ob_auto_sun)
ob_auto_sun.rotation_euler = (0.872665, 0.174533, 0.523599)
bpy.context.view_layer.update()
